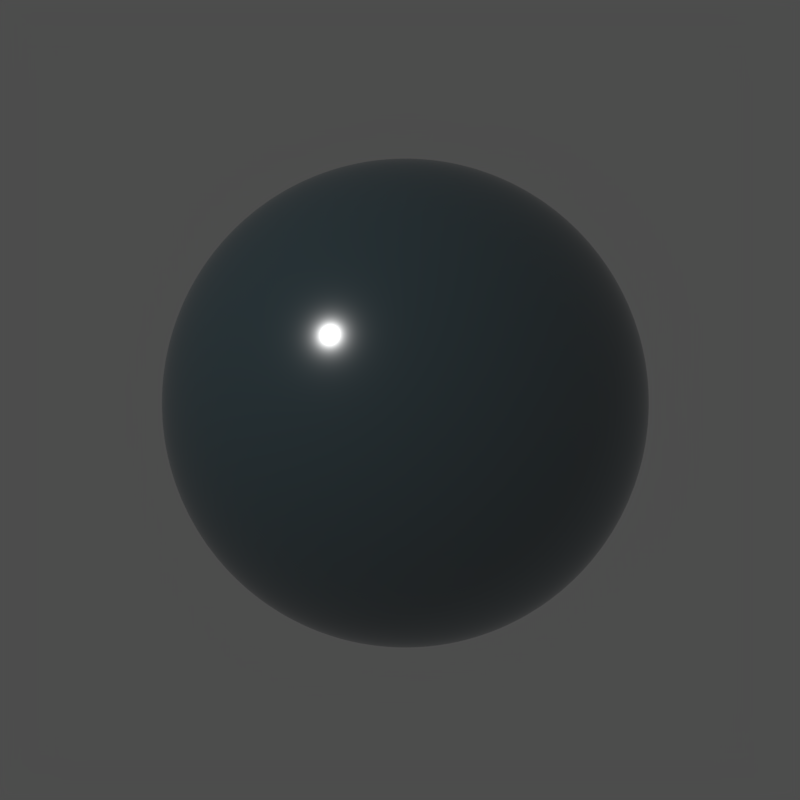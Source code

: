 # Source: test_reflectance_model.blend  (saved by Blender 2.78.4; exported with 4.5.12 LTS)
import bpy
from mathutils import Matrix  # noqa: F401  (used for matrix-valued properties, if any)

bpy.ops.wm.read_factory_settings(use_empty=True)
scene = bpy.context.scene
scene.name = 'Scene'

# ---- collections
col_collection_1 = bpy.data.collections.new('Collection 1'); scene.collection.children.link(col_collection_1)

# ---- images (referenced by path relative to the original .blend; pixels are not part of the script)
import os
ASSET_DIR = os.environ.get("B2B_ASSET_DIR", "")  # directory of the original .blend (textures are referenced by path, not embedded)
HERE = os.path.dirname(os.path.abspath(__file__))  # packed textures are extracted next to this script under _unpacked/

def load_image(name, relpath, width, height, colorspace="sRGB"):
    """Load a texture the original file referenced (path relative to the .blend, or extracted next to this script)."""
    p = next((c for c in (os.path.join(HERE, relpath), os.path.join(ASSET_DIR, relpath)) if relpath and os.path.exists(c)), "")
    if p:
        img = bpy.data.images.load(p, check_existing=True)
        img.name = name
    else:  # same state as the original file: an image datablock whose file is absent (Cycles renders it pink)
        img = bpy.data.images.new(name, width, height)
        img.source = "FILE"
        img.filepath = "//" + (relpath or name)
    img.colorspace_settings.name = colorspace
    return img
img_03_19_night_a_jpg = load_image('03-19_Night_A.jpg', '03-19_Night_A.jpg', 1024, 1024, 'sRGB')

# ---- materials (node trees are filled in below, after node groups)
mat_material_001 = bpy.data.materials.new('Material.001')
mat_material_001.alpha_threshold = 0.0
mat_material_001.roughness = 0.5

# ---- node groups
ng_nodegroup_001 = bpy.data.node_groups.new('NodeGroup.001', 'ShaderNodeTree')
_s = ng_nodegroup_001.interface.new_socket(name='Color', in_out='OUTPUT', socket_type='NodeSocketColor')
_s.default_value = (0.0, 0.0, 0.0, 0.0)
_s = ng_nodegroup_001.interface.new_socket(name='Vector', in_out='INPUT', socket_type='NodeSocketVector')
_s.min_value = 0.0
_s.max_value = 1.0
_s.hide_value = True
_s = ng_nodegroup_001.interface.new_socket(name='Texture', in_out='INPUT', socket_type='NodeSocketFloat')
_s.default_value = 0.5
_s.min_value = 0.0
_s.max_value = 1.0
_s = ng_nodegroup_001.interface.new_socket(name='Albedo', in_out='INPUT', socket_type='NodeSocketFloat')
_s.default_value = 0.5
_s.min_value = 0.0
_s.max_value = 1.0
_N = ng_nodegroup_001.nodes; _L = ng_nodegroup_001.links
n0 = _N.new('ShaderNodeMath'); n0.name = 'Math.002'; n0.location = (0, 102)
n0.use_clamp = True
n0.inputs[1].default_value = 1.0
n1 = _N.new('ShaderNodeMath'); n1.name = 'Math'; n1.location = (-219, 106)
n1.operation = 'MULTIPLY'
n1.inputs[1].default_value = -1.0
n2 = _N.new('ShaderNodeMath'); n2.name = 'Math.004'; n2.location = (469, 311)
n2.operation = 'POWER'
n2.use_clamp = True
n2.inputs[1].default_value = 2.0
n3 = _N.new('ShaderNodeMath'); n3.name = 'Math.006'; n3.location = (1176, 186)
n3.operation = 'MULTIPLY'
n4 = _N.new('ShaderNodeSeparateColor'); n4.name = 'Separate HSV'; n4.location = (988, 311)
n5 = _N.new('NodeGroupOutput'); n5.name = 'Group Output'; n5.location = (1574, 285)
n6 = _N.new('ShaderNodeMix'); n6.name = 'Mix'; n6.location = (243, 322)
n6.data_type = 'RGBA'
n6.clamp_result = True
n7 = _N.new('ShaderNodeCombineColor'); n7.name = 'Combine HSV'; n7.location = (1347, 313)
n8 = _N.new('ShaderNodeValToRGB'); n8.name = 'ColorRamp'; n8.location = (684, 341)
n8.width = 247
while len(n8.color_ramp.elements) > 1: n8.color_ramp.elements.remove(n8.color_ramp.elements[-1])
n8.color_ramp.elements[0].position = 0.0; n8.color_ramp.elements[0].color = (0.03295, 0.2261, 1.0, 1.0)
_e = n8.color_ramp.elements.new(0.5); _e.color = (0.0344, 0.6045, 1.0, 1.0)
_e = n8.color_ramp.elements.new(1.0); _e.color = (0.06955, 1.0, 0.6605, 1.0)
n9 = _N.new('ShaderNodeMath'); n9.name = 'Math.009'; n9.location = (-625, -115)
n9.operation = 'POWER'
n9.inputs[1].default_value = 1.5
n10 = _N.new('ShaderNodeMath'); n10.name = 'Math.001'; n10.location = (-219, -119)
n10.operation = 'MULTIPLY'
n10.inputs[1].default_value = -1.0
n11 = _N.new('ShaderNodeMath'); n11.name = 'Math.003'; n11.location = (4, -119)
n11.use_clamp = True
n11.inputs[1].default_value = 1.0
n12 = _N.new('ShaderNodeMath'); n12.name = 'Math.005'; n12.location = (-842, 119)
n12.operation = 'MULTIPLY'
n12.inputs[1].default_value = 10.0
n13 = _N.new('ShaderNodeMath'); n13.name = 'Math.008'; n13.location = (-844, -116)
n13.operation = 'MULTIPLY'
n13.inputs[1].default_value = 10.0
n14 = _N.new('ShaderNodeTexVoronoi'); n14.name = 'Voronoi Texture.001'; n14.location = (-421, -115)
n15 = _N.new('ShaderNodeTexVoronoi'); n15.name = 'Voronoi Texture'; n15.location = (-424, 108)
n16 = _N.new('ShaderNodeMath'); n16.name = 'Math.007'; n16.location = (-1074, -115)
n16.operation = 'POWER'
n16.inputs[1].default_value = 0.8
n17 = _N.new('NodeGroupInput'); n17.name = 'Group Input'; n17.location = (-1337, -9)
n18 = _N.new('ShaderNodeMath'); n18.name = 'Math.011'; n18.location = (-1073, 118)
n18.operation = 'POWER'
n18.inputs[1].default_value = 0.8
n19 = _N.new('ShaderNodeMath'); n19.name = 'Math.010'; n19.location = (-1072, 282)
n19.operation = 'POWER'
n19.inputs[1].default_value = 1.5
n20 = _N.new('ShaderNodeMath'); n20.name = 'Math.012'; n20.location = (0, 0)
n20.operation = 'MULTIPLY'
n21 = _N.new('ShaderNodeMath'); n21.name = 'Math.013'; n21.location = (0, 0)
n21.operation = 'MULTIPLY'
_L.new(n1.outputs[0], n0.inputs[0])
_L.new(n10.outputs[0], n11.inputs[0])
_L.new(n11.outputs[0], n6.inputs[7])
_L.new(n6.outputs[2], n2.inputs[0])
_L.new(n8.outputs[0], n4.inputs[0])
_L.new(n2.outputs[0], n8.inputs[0])
_L.new(n4.outputs[0], n7.inputs[0])
_L.new(n4.outputs[1], n7.inputs[1])
_L.new(n4.outputs[2], n3.inputs[0])
_L.new(n3.outputs[0], n7.inputs[2])
_L.new(n17.outputs[2], n3.inputs[1])
_L.new(n17.outputs[0], n15.inputs[0])
_L.new(n17.outputs[0], n14.inputs[0])
_L.new(n0.outputs[0], n6.inputs[6])
_L.new(n7.outputs[0], n5.inputs[0])
_L.new(n12.outputs[0], n15.inputs[2])
_L.new(n17.outputs[1], n16.inputs[0])
_L.new(n16.outputs[0], n13.inputs[0])
_L.new(n13.outputs[0], n9.inputs[0])
_L.new(n9.outputs[0], n14.inputs[2])
_L.new(n17.outputs[1], n19.inputs[0])
_L.new(n17.outputs[1], n18.inputs[0])
_L.new(n19.outputs[0], n6.inputs[0])
_L.new(n18.outputs[0], n12.inputs[0])
_L.new(n20.outputs[0], n10.inputs[0])
_L.new(n14.outputs[0], n20.inputs[0])
_L.new(n14.outputs[0], n20.inputs[1])
_L.new(n21.outputs[0], n1.inputs[0])
_L.new(n15.outputs[0], n21.inputs[0])
_L.new(n15.outputs[0], n21.inputs[1])
n5.is_active_output = True
ng_fresnel_v2 = bpy.data.node_groups.new('.Fresnel.v2', 'ShaderNodeTree')
_s = ng_fresnel_v2.interface.new_socket(name='Fresnel', in_out='OUTPUT', socket_type='NodeSocketFloat')
_s.subtype = 'FACTOR'
_s.min_value = 0.0
_s.max_value = 1.0
_s = ng_fresnel_v2.interface.new_socket(name='Facing', in_out='OUTPUT', socket_type='NodeSocketFloat')
_s.min_value = 0.0
_s.max_value = 1.0
_s = ng_fresnel_v2.interface.new_socket(name='IOR', in_out='INPUT', socket_type='NodeSocketFloat')
_s.default_value = 1.45
_s.min_value = 0.0
_s.max_value = 1000.0
_s = ng_fresnel_v2.interface.new_socket(name='Roughness', in_out='INPUT', socket_type='NodeSocketFloat')
_s.subtype = 'FACTOR'
_s.min_value = 0.0
_s.max_value = 1.0
_s = ng_fresnel_v2.interface.new_socket(name='Normal', in_out='INPUT', socket_type='NodeSocketVector')
_s.min_value = -1.0
_s.max_value = 1.0
_s.hide_value = True
_N = ng_fresnel_v2.nodes; _L = ng_fresnel_v2.links
n0 = _N.new('NodeReroute'); n0.name = 'Reroute'; n0.location = (-243, -36)
n0.width = 16
n0.socket_idname = 'NodeSocketFloat'
n1 = _N.new('ShaderNodeBump'); n1.name = 'Bump'; n1.location = (-342, -106)
n1.hide = True
n1.inputs[0].default_value = 0.0
n1.inputs[1].default_value = 0.1
n1.inputs[2].default_value = 1.0
n2 = _N.new('ShaderNodeNewGeometry'); n2.name = 'Geometry'; n2.location = (-517, -141)
n3 = _N.new('NodeReroute'); n3.name = 'Reroute.001'; n3.location = (-28, -112)
n3.width = 16
n4 = _N.new('ShaderNodeMix'); n4.name = 'Mix'; n4.location = (-223, -73)
n4.hide = True
n4.data_type = 'RGBA'
n5 = _N.new('ShaderNodeFresnel'); n5.name = 'Fresnel'; n5.location = (0, 0)
n5.hide = True
n6 = _N.new('ShaderNodeMath'); n6.name = 'Math.001'; n6.location = (135, -28)
n6.hide = True
n6.operation = 'SUBTRACT'
n7 = _N.new('ShaderNodeLayerWeight'); n7.name = 'Layer Weight'; n7.location = (5, -131)
n8 = _N.new('ShaderNodeMath'); n8.name = 'Math.002'; n8.location = (176, -79)
n8.hide = True
n8.operation = 'SUBTRACT'
n8.inputs[0].default_value = 1.0
n9 = _N.new('ShaderNodeMath'); n9.name = 'Math.003'; n9.location = (281, -49)
n9.hide = True
n9.operation = 'DIVIDE'
n10 = _N.new('ShaderNodeMath'); n10.name = 'Math'; n10.location = (245, -152)
n10.hide = True
n10.operation = 'POWER'
n10.use_clamp = True
n10.inputs[1].default_value = 2.5
n11 = _N.new('NodeGroupOutput'); n11.name = 'Group Output'; n11.location = (458, -13)
n12 = _N.new('ShaderNodeFresnel'); n12.name = 'Fresnel.001'; n12.location = (-1, -52)
n12.hide = True
n13 = _N.new('NodeGroupInput'); n13.name = 'Group Input'; n13.location = (-517, -21)
_L.new(n0.outputs[0], n5.inputs[0])
_L.new(n13.outputs[1], n4.inputs[0])
_L.new(n2.outputs[4], n4.inputs[7])
_L.new(n13.outputs[2], n1.inputs[4])
_L.new(n1.outputs[0], n4.inputs[6])
_L.new(n3.outputs[0], n7.inputs[1])
_L.new(n7.outputs[1], n10.inputs[0])
_L.new(n10.outputs[0], n11.inputs[1])
_L.new(n13.outputs[0], n0.inputs[0])
_L.new(n0.outputs[0], n12.inputs[0])
_L.new(n2.outputs[4], n12.inputs[1])
_L.new(n3.outputs[0], n5.inputs[1])
_L.new(n4.outputs[2], n3.inputs[0])
_L.new(n5.outputs[0], n6.inputs[0])
_L.new(n12.outputs[0], n6.inputs[1])
_L.new(n12.outputs[0], n8.inputs[1])
_L.new(n6.outputs[0], n9.inputs[0])
_L.new(n8.outputs[0], n9.inputs[1])
_L.new(n9.outputs[0], n11.inputs[0])
n11.is_active_output = True
ng_onelvxe_reflection = bpy.data.node_groups.new('ONELVXE|Reflection', 'ShaderNodeTree')
_s = ng_onelvxe_reflection.interface.new_socket(name='Surface', in_out='OUTPUT', socket_type='NodeSocketShader')
_s = ng_onelvxe_reflection.interface.new_socket(name='Shader', in_out='INPUT', socket_type='NodeSocketShader')
_s = ng_onelvxe_reflection.interface.new_socket(name='IOR', in_out='INPUT', socket_type='NodeSocketFloat')
_s.default_value = 1.45
_s.min_value = 0.0
_s.max_value = 1000.0
_s = ng_onelvxe_reflection.interface.new_socket(name='Roughness', in_out='INPUT', socket_type='NodeSocketFloat')
_s.subtype = 'FACTOR'
_s.min_value = 0.0
_s.max_value = 1.0
_s = ng_onelvxe_reflection.interface.new_socket(name='Specular', in_out='INPUT', socket_type='NodeSocketFloat')
_s.subtype = 'FACTOR'
_s.default_value = 0.5
_s.min_value = 0.0
_s.max_value = 1.0
_s = ng_onelvxe_reflection.interface.new_socket(name='Normal', in_out='INPUT', socket_type='NodeSocketVector')
_s.min_value = -1.0
_s.max_value = 1.0
_s.hide_value = True
_N = ng_onelvxe_reflection.nodes; _L = ng_onelvxe_reflection.links
n0 = _N.new('NodeGroupOutput'); n0.name = 'Group Output'; n0.location = (411, 0)
n1 = _N.new('ShaderNodeMix'); n1.name = 'Mix'; n1.location = (-82, 171)
n1.data_type = 'RGBA'
n1.inputs[7].default_value = (0.8378, 0.8378, 0.8378, 1.0)
n2 = _N.new('ShaderNodeBsdfAnisotropic'); n2.name = 'Glossy BSDF'; n2.location = (-259, -94)
n2.distribution = 'GGX'
n2.inputs[0].default_value = (0.8007, 0.8007, 0.8007, 1.0)
n3 = _N.new('ShaderNodeMixShader'); n3.name = 'Mix Shader'; n3.location = (138, 55)
n4 = _N.new('ShaderNodeGroup'); n4.name = 'Group'; n4.location = (-320, 151)
n4.width = 158
n4.node_tree = ng_fresnel_v2
n5 = _N.new('NodeGroupInput'); n5.name = 'Group Input'; n5.location = (-555, 13)
n6 = _N.new('ShaderNodeMath'); n6.name = 'Math'; n6.location = (0, 0)
n6.operation = 'POWER'
_L.new(n5.outputs[0], n3.inputs[1])
_L.new(n2.outputs[0], n3.inputs[2])
_L.new(n3.outputs[0], n0.inputs[0])
_L.new(n5.outputs[1], n4.inputs[0])
_L.new(n5.outputs[2], n4.inputs[1])
_L.new(n5.outputs[4], n4.inputs[2])
_L.new(n5.outputs[4], n2.inputs[4])
_L.new(n1.outputs[2], n3.inputs[0])
_L.new(n5.outputs[3], n1.inputs[6])
_L.new(n4.outputs[0], n1.inputs[0])
_L.new(n5.outputs[2], n6.inputs[0])
_L.new(n6.outputs[0], n2.inputs[1])
n0.is_active_output = True
ng_onelvxe_dielectric = bpy.data.node_groups.new('ONELVXE|Dielectric', 'ShaderNodeTree')
_s = ng_onelvxe_dielectric.interface.new_socket(name='Surface', in_out='OUTPUT', socket_type='NodeSocketShader')
_s = ng_onelvxe_dielectric.interface.new_socket(name='Color', in_out='INPUT', socket_type='NodeSocketColor')
_s.default_value = (0.8, 0.8, 0.8, 1.0)
_s = ng_onelvxe_dielectric.interface.new_socket(name='Roughness', in_out='INPUT', socket_type='NodeSocketFloat')
_s.subtype = 'FACTOR'
_s.min_value = 0.0
_s.max_value = 1.0
_s = ng_onelvxe_dielectric.interface.new_socket(name='Specular', in_out='INPUT', socket_type='NodeSocketFloat')
_s.subtype = 'FACTOR'
_s.default_value = 0.5
_s.min_value = 0.0
_s.max_value = 1.0
_s = ng_onelvxe_dielectric.interface.new_socket(name='Normal', in_out='INPUT', socket_type='NodeSocketVector')
_s.min_value = -1.0
_s.max_value = 1.0
_s.hide_value = True
_N = ng_onelvxe_dielectric.nodes; _L = ng_onelvxe_dielectric.links
n0 = _N.new('NodeGroupOutput'); n0.name = 'Group Output'; n0.location = (294, 0)
n1 = _N.new('ShaderNodeBsdfDiffuse'); n1.name = 'Diffuse BSDF'; n1.location = (-81, 122)
n2 = _N.new('ShaderNodeGroup'); n2.name = 'Group.001'; n2.location = (120, 60)
n2.node_tree = ng_onelvxe_reflection
n2.inputs[1].default_value = 1.45
n3 = _N.new('NodeGroupInput'); n3.name = 'Group Input'; n3.location = (-294, 0)
_L.new(n3.outputs[0], n1.inputs[0])
_L.new(n3.outputs[1], n1.inputs[1])
_L.new(n3.outputs[3], n1.inputs[2])
_L.new(n1.outputs[0], n2.inputs[0])
_L.new(n2.outputs[0], n0.inputs[0])
_L.new(n3.outputs[2], n2.inputs[3])
_L.new(n3.outputs[3], n2.inputs[4])
_L.new(n3.outputs[1], n2.inputs[2])
n0.is_active_output = True
ng_sss_radius_init = bpy.data.node_groups.new('.SSS_Radius_init', 'ShaderNodeTree')
_s = ng_sss_radius_init.interface.new_socket(name='Image', in_out='OUTPUT', socket_type='NodeSocketColor')
_s.default_value = (0.0, 0.0, 0.0, 0.0)
_s = ng_sss_radius_init.interface.new_socket(name='Image', in_out='INPUT', socket_type='NodeSocketColor')
_s.default_value = (0.8, 0.8, 0.8, 1.0)
_s = ng_sss_radius_init.interface.new_socket(name='SSS Radius', in_out='INPUT', socket_type='NodeSocketFloat')
_s.default_value = 0.5
_s.min_value = -1e+04
_s.max_value = 1e+04
_N = ng_sss_radius_init.nodes; _L = ng_sss_radius_init.links
n0 = _N.new('ShaderNodeSeparateColor'); n0.name = 'Separate RGB'; n0.location = (-220, 139)
n1 = _N.new('ShaderNodeMath'); n1.name = 'Math'; n1.location = (20, 164)
n1.operation = 'MULTIPLY'
n2 = _N.new('ShaderNodeMath'); n2.name = 'Math.001'; n2.location = (23, -3)
n2.operation = 'MULTIPLY'
n3 = _N.new('ShaderNodeMath'); n3.name = 'Math.002'; n3.location = (20, -164)
n3.operation = 'MULTIPLY'
n4 = _N.new('ShaderNodeCombineColor'); n4.name = 'Combine RGB'; n4.location = (220, 8)
n5 = _N.new('NodeGroupInput'); n5.name = 'Group Input'; n5.location = (-420, 0)
n6 = _N.new('NodeGroupOutput'); n6.name = 'Group Output'; n6.location = (420, 0)
n7 = _N.new('NodeReroute'); n7.name = 'Reroute'; n7.location = (-145, -117)
n7.width = 16
n7.socket_idname = 'NodeSocketFloat'
_L.new(n5.outputs[0], n0.inputs[0])
_L.new(n0.outputs[0], n1.inputs[0])
_L.new(n0.outputs[1], n2.inputs[0])
_L.new(n0.outputs[2], n3.inputs[0])
_L.new(n1.outputs[0], n4.inputs[0])
_L.new(n2.outputs[0], n4.inputs[1])
_L.new(n3.outputs[0], n4.inputs[2])
_L.new(n4.outputs[0], n6.inputs[0])
_L.new(n7.outputs[0], n1.inputs[1])
_L.new(n5.outputs[1], n7.inputs[0])
_L.new(n7.outputs[0], n2.inputs[1])
_L.new(n7.outputs[0], n3.inputs[1])
n6.is_active_output = True
ng_fresnel_v2_001 = bpy.data.node_groups.new('.Fresnel.v2.001', 'ShaderNodeTree')
_s = ng_fresnel_v2_001.interface.new_socket(name='Fresnel', in_out='OUTPUT', socket_type='NodeSocketFloat')
_s.subtype = 'FACTOR'
_s.min_value = 0.0
_s.max_value = 1.0
_s = ng_fresnel_v2_001.interface.new_socket(name='Facing', in_out='OUTPUT', socket_type='NodeSocketFloat')
_s.min_value = 0.0
_s.max_value = 1.0
_s = ng_fresnel_v2_001.interface.new_socket(name='IOR', in_out='INPUT', socket_type='NodeSocketFloat')
_s.default_value = 1.45
_s.min_value = 0.0
_s.max_value = 1000.0
_s = ng_fresnel_v2_001.interface.new_socket(name='Roughness', in_out='INPUT', socket_type='NodeSocketFloat')
_s.subtype = 'FACTOR'
_s.min_value = 0.0
_s.max_value = 1.0
_s = ng_fresnel_v2_001.interface.new_socket(name='Normal', in_out='INPUT', socket_type='NodeSocketVector')
_s.min_value = -1.0
_s.max_value = 1.0
_s.hide_value = True
_N = ng_fresnel_v2_001.nodes; _L = ng_fresnel_v2_001.links
n0 = _N.new('NodeReroute'); n0.name = 'Reroute'; n0.location = (-243, -36)
n0.width = 16
n0.socket_idname = 'NodeSocketFloat'
n1 = _N.new('ShaderNodeBump'); n1.name = 'Bump'; n1.location = (-342, -106)
n1.hide = True
n1.inputs[0].default_value = 0.0
n1.inputs[1].default_value = 0.1
n1.inputs[2].default_value = 1.0
n2 = _N.new('ShaderNodeNewGeometry'); n2.name = 'Geometry'; n2.location = (-517, -141)
n3 = _N.new('NodeReroute'); n3.name = 'Reroute.001'; n3.location = (-28, -112)
n3.width = 16
n4 = _N.new('ShaderNodeMix'); n4.name = 'Mix'; n4.location = (-223, -73)
n4.hide = True
n4.data_type = 'RGBA'
n5 = _N.new('ShaderNodeFresnel'); n5.name = 'Fresnel'; n5.location = (0, 0)
n5.hide = True
n6 = _N.new('ShaderNodeMath'); n6.name = 'Math.001'; n6.location = (135, -28)
n6.hide = True
n6.operation = 'SUBTRACT'
n7 = _N.new('ShaderNodeLayerWeight'); n7.name = 'Layer Weight'; n7.location = (5, -131)
n8 = _N.new('ShaderNodeMath'); n8.name = 'Math.002'; n8.location = (176, -79)
n8.hide = True
n8.operation = 'SUBTRACT'
n8.inputs[0].default_value = 1.0
n9 = _N.new('ShaderNodeMath'); n9.name = 'Math.003'; n9.location = (281, -49)
n9.hide = True
n9.operation = 'DIVIDE'
n10 = _N.new('ShaderNodeMath'); n10.name = 'Math'; n10.location = (245, -152)
n10.hide = True
n10.operation = 'POWER'
n10.use_clamp = True
n10.inputs[1].default_value = 2.5
n11 = _N.new('NodeGroupOutput'); n11.name = 'Group Output'; n11.location = (458, -13)
n12 = _N.new('ShaderNodeFresnel'); n12.name = 'Fresnel.001'; n12.location = (-1, -52)
n12.hide = True
n13 = _N.new('NodeGroupInput'); n13.name = 'Group Input'; n13.location = (-517, -21)
_L.new(n0.outputs[0], n5.inputs[0])
_L.new(n13.outputs[1], n4.inputs[0])
_L.new(n2.outputs[4], n4.inputs[7])
_L.new(n13.outputs[2], n1.inputs[4])
_L.new(n1.outputs[0], n4.inputs[6])
_L.new(n3.outputs[0], n7.inputs[1])
_L.new(n7.outputs[1], n10.inputs[0])
_L.new(n10.outputs[0], n11.inputs[1])
_L.new(n13.outputs[0], n0.inputs[0])
_L.new(n0.outputs[0], n12.inputs[0])
_L.new(n2.outputs[4], n12.inputs[1])
_L.new(n3.outputs[0], n5.inputs[1])
_L.new(n4.outputs[2], n3.inputs[0])
_L.new(n5.outputs[0], n6.inputs[0])
_L.new(n12.outputs[0], n6.inputs[1])
_L.new(n12.outputs[0], n8.inputs[1])
_L.new(n6.outputs[0], n9.inputs[0])
_L.new(n8.outputs[0], n9.inputs[1])
_L.new(n9.outputs[0], n11.inputs[0])
n11.is_active_output = True
ng_onelvxe_reflection_001 = bpy.data.node_groups.new('ONELVXE|Reflection.001', 'ShaderNodeTree')
_s = ng_onelvxe_reflection_001.interface.new_socket(name='Surface', in_out='OUTPUT', socket_type='NodeSocketShader')
_s = ng_onelvxe_reflection_001.interface.new_socket(name='Shader', in_out='INPUT', socket_type='NodeSocketShader')
_s = ng_onelvxe_reflection_001.interface.new_socket(name='IOR', in_out='INPUT', socket_type='NodeSocketFloat')
_s.default_value = 1.45
_s.min_value = 0.0
_s.max_value = 1000.0
_s = ng_onelvxe_reflection_001.interface.new_socket(name='Roughness', in_out='INPUT', socket_type='NodeSocketFloat')
_s.subtype = 'FACTOR'
_s.min_value = 0.0
_s.max_value = 1.0
_s = ng_onelvxe_reflection_001.interface.new_socket(name='Specular', in_out='INPUT', socket_type='NodeSocketFloat')
_s.subtype = 'FACTOR'
_s.default_value = 0.5
_s.min_value = 0.0
_s.max_value = 1.0
_s = ng_onelvxe_reflection_001.interface.new_socket(name='Normal', in_out='INPUT', socket_type='NodeSocketVector')
_s.min_value = -1.0
_s.max_value = 1.0
_s.hide_value = True
_N = ng_onelvxe_reflection_001.nodes; _L = ng_onelvxe_reflection_001.links
n0 = _N.new('NodeGroupOutput'); n0.name = 'Group Output'; n0.location = (411, 0)
n1 = _N.new('ShaderNodeMix'); n1.name = 'Mix'; n1.location = (-82, 171)
n1.data_type = 'RGBA'
n1.inputs[7].default_value = (0.8378, 0.8378, 0.8378, 1.0)
n2 = _N.new('ShaderNodeBsdfAnisotropic'); n2.name = 'Glossy BSDF'; n2.location = (-259, -94)
n2.distribution = 'GGX'
n2.inputs[0].default_value = (0.8007, 0.8007, 0.8007, 1.0)
n3 = _N.new('ShaderNodeMixShader'); n3.name = 'Mix Shader'; n3.location = (138, 55)
n4 = _N.new('ShaderNodeGroup'); n4.name = 'Group'; n4.location = (-320, 151)
n4.width = 158
n4.node_tree = ng_fresnel_v2_001
n5 = _N.new('NodeGroupInput'); n5.name = 'Group Input'; n5.location = (-555, 13)
n6 = _N.new('ShaderNodeMath'); n6.name = 'Math'; n6.location = (0, 0)
n6.operation = 'POWER'
_L.new(n5.outputs[0], n3.inputs[1])
_L.new(n2.outputs[0], n3.inputs[2])
_L.new(n3.outputs[0], n0.inputs[0])
_L.new(n5.outputs[1], n4.inputs[0])
_L.new(n5.outputs[2], n4.inputs[1])
_L.new(n5.outputs[4], n4.inputs[2])
_L.new(n5.outputs[4], n2.inputs[4])
_L.new(n1.outputs[2], n3.inputs[0])
_L.new(n5.outputs[3], n1.inputs[6])
_L.new(n4.outputs[0], n1.inputs[0])
_L.new(n5.outputs[2], n6.inputs[0])
_L.new(n6.outputs[0], n2.inputs[1])
n0.is_active_output = True
ng_onelvxe_dielectric_001 = bpy.data.node_groups.new('ONELVXE|Dielectric.001', 'ShaderNodeTree')
_s = ng_onelvxe_dielectric_001.interface.new_socket(name='Surface', in_out='OUTPUT', socket_type='NodeSocketShader')
_s = ng_onelvxe_dielectric_001.interface.new_socket(name='Color', in_out='INPUT', socket_type='NodeSocketColor')
_s.default_value = (0.8, 0.8, 0.8, 1.0)
_s = ng_onelvxe_dielectric_001.interface.new_socket(name='Roughness', in_out='INPUT', socket_type='NodeSocketFloat')
_s.subtype = 'FACTOR'
_s.min_value = 0.0
_s.max_value = 1.0
_s = ng_onelvxe_dielectric_001.interface.new_socket(name='Specular', in_out='INPUT', socket_type='NodeSocketFloat')
_s.subtype = 'FACTOR'
_s.default_value = 0.5
_s.min_value = 0.0
_s.max_value = 1.0
_s = ng_onelvxe_dielectric_001.interface.new_socket(name='Normal', in_out='INPUT', socket_type='NodeSocketVector')
_s.min_value = -1.0
_s.max_value = 1.0
_s.hide_value = True
_N = ng_onelvxe_dielectric_001.nodes; _L = ng_onelvxe_dielectric_001.links
n0 = _N.new('NodeGroupOutput'); n0.name = 'Group Output'; n0.location = (294, 0)
n1 = _N.new('ShaderNodeBsdfDiffuse'); n1.name = 'Diffuse BSDF'; n1.location = (-81, 122)
n2 = _N.new('ShaderNodeGroup'); n2.name = 'Group.001'; n2.location = (120, 60)
n2.node_tree = ng_onelvxe_reflection_001
n2.inputs[1].default_value = 1.45
n3 = _N.new('NodeGroupInput'); n3.name = 'Group Input'; n3.location = (-294, 0)
_L.new(n3.outputs[0], n1.inputs[0])
_L.new(n3.outputs[1], n1.inputs[1])
_L.new(n3.outputs[3], n1.inputs[2])
_L.new(n1.outputs[0], n2.inputs[0])
_L.new(n2.outputs[0], n0.inputs[0])
_L.new(n3.outputs[2], n2.inputs[3])
_L.new(n3.outputs[3], n2.inputs[4])
_L.new(n3.outputs[1], n2.inputs[2])
n0.is_active_output = True
ng_onelvxe_metallic = bpy.data.node_groups.new('ONELVXE|Metallic', 'ShaderNodeTree')
_s = ng_onelvxe_metallic.interface.new_socket(name='Surface', in_out='OUTPUT', socket_type='NodeSocketShader')
_s = ng_onelvxe_metallic.interface.new_socket(name='Color', in_out='INPUT', socket_type='NodeSocketColor')
_s.default_value = (0.8, 0.8, 0.8, 1.0)
_s = ng_onelvxe_metallic.interface.new_socket(name='Rim', in_out='INPUT', socket_type='NodeSocketColor')
_s.default_value = (1.0, 1.0, 1.0, 1.0)
_s = ng_onelvxe_metallic.interface.new_socket(name='IOR', in_out='INPUT', socket_type='NodeSocketFloat')
_s.default_value = 1.45
_s.min_value = 0.0
_s.max_value = 1000.0
_s = ng_onelvxe_metallic.interface.new_socket(name='Roughness', in_out='INPUT', socket_type='NodeSocketFloat')
_s.subtype = 'FACTOR'
_s.default_value = 0.2
_s.min_value = 0.0
_s.max_value = 1.0
_s = ng_onelvxe_metallic.interface.new_socket(name='Normal', in_out='INPUT', socket_type='NodeSocketVector')
_s.min_value = -1.0
_s.max_value = 1.0
_s.hide_value = True
_N = ng_onelvxe_metallic.nodes; _L = ng_onelvxe_metallic.links
n0 = _N.new('NodeGroupOutput'); n0.name = 'Group Output'; n0.location = (200, 0)
n1 = _N.new('ShaderNodeMix'); n1.name = 'Mix.001'; n1.location = (-433, 181)
n1.data_type = 'RGBA'
n2 = _N.new('ShaderNodeBsdfAnisotropic'); n2.name = 'Glossy BSDF'; n2.location = (-30, 13)
n2.distribution = 'GGX'
n3 = _N.new('ShaderNodeMix'); n3.name = 'Mix'; n3.location = (-226, 113)
n3.data_type = 'RGBA'
n4 = _N.new('NodeReroute'); n4.name = 'Reroute'; n4.location = (-705, -100)
n4.width = 16
n4.socket_idname = 'NodeSocketFloatFactor'
n5 = _N.new('ShaderNodeGroup'); n5.name = 'Group'; n5.location = (-632, 201)
n5.node_tree = ng_fresnel_v2_001
n6 = _N.new('NodeGroupInput'); n6.name = 'Group Input'; n6.location = (-991, -27)
n7 = _N.new('ShaderNodeMath'); n7.name = 'Math'; n7.location = (0, 0)
n7.operation = 'POWER'
_L.new(n2.outputs[0], n0.inputs[0])
_L.new(n6.outputs[4], n2.inputs[4])
_L.new(n3.outputs[2], n2.inputs[0])
_L.new(n6.outputs[0], n1.inputs[6])
_L.new(n6.outputs[1], n1.inputs[7])
_L.new(n6.outputs[3], n4.inputs[0])
_L.new(n6.outputs[2], n5.inputs[0])
_L.new(n4.outputs[0], n5.inputs[1])
_L.new(n6.outputs[0], n3.inputs[7])
_L.new(n5.outputs[1], n1.inputs[0])
_L.new(n1.outputs[2], n3.inputs[6])
_L.new(n5.outputs[0], n3.inputs[0])
_L.new(n6.outputs[4], n5.inputs[2])
_L.new(n4.outputs[0], n7.inputs[0])
_L.new(n7.outputs[0], n2.inputs[1])
n0.is_active_output = True
ng_onelvxe_glass = bpy.data.node_groups.new('ONELVXE|Glass', 'ShaderNodeTree')
_s = ng_onelvxe_glass.interface.new_socket(name='Surface', in_out='OUTPUT', socket_type='NodeSocketShader')
_s = ng_onelvxe_glass.interface.new_socket(name='Color', in_out='INPUT', socket_type='NodeSocketColor')
_s.default_value = (0.8, 0.8, 0.8, 1.0)
_s = ng_onelvxe_glass.interface.new_socket(name='IOR', in_out='INPUT', socket_type='NodeSocketFloat')
_s.default_value = 1.45
_s.min_value = 0.0
_s.max_value = 1000.0
_s = ng_onelvxe_glass.interface.new_socket(name='Roughness', in_out='INPUT', socket_type='NodeSocketFloat')
_s.subtype = 'FACTOR'
_s.min_value = 0.0
_s.max_value = 1.0
_s = ng_onelvxe_glass.interface.new_socket(name='Specular', in_out='INPUT', socket_type='NodeSocketFloat')
_s.subtype = 'FACTOR'
_s.default_value = 0.06767
_s.min_value = 0.0
_s.max_value = 1.0
_s = ng_onelvxe_glass.interface.new_socket(name='Normal', in_out='INPUT', socket_type='NodeSocketVector')
_s.min_value = -1.0
_s.max_value = 1.0
_s.hide_value = True
_N = ng_onelvxe_glass.nodes; _L = ng_onelvxe_glass.links
n0 = _N.new('ShaderNodeBsdfRefraction'); n0.name = 'Refraction BSDF'; n0.location = (-70, 159)
n0.distribution = 'GGX'
n1 = _N.new('NodeGroupOutput'); n1.name = 'Group Output'; n1.location = (322, 9)
n2 = _N.new('ShaderNodeGroup'); n2.name = 'Reflection'; n2.location = (149, 48)
n2.node_tree = ng_onelvxe_reflection_001
n3 = _N.new('NodeGroupInput'); n3.name = 'Group Input'; n3.location = (-289, 0)
n4 = _N.new('ShaderNodeMath'); n4.name = 'Math'; n4.location = (0, 0)
n4.operation = 'POWER'
_L.new(n2.outputs[0], n1.inputs[0])
_L.new(n0.outputs[0], n2.inputs[0])
_L.new(n3.outputs[0], n0.inputs[0])
_L.new(n3.outputs[1], n0.inputs[2])
_L.new(n3.outputs[4], n0.inputs[3])
_L.new(n3.outputs[1], n2.inputs[1])
_L.new(n3.outputs[2], n2.inputs[2])
_L.new(n3.outputs[4], n2.inputs[4])
_L.new(n3.outputs[3], n2.inputs[3])
_L.new(n3.outputs[2], n4.inputs[0])
_L.new(n4.outputs[0], n0.inputs[1])
n1.is_active_output = True
ng_onelvxe__disney_surface_beta = bpy.data.node_groups.new('ONELVXE|.Disney Surface.BETA', 'ShaderNodeTree')
_s = ng_onelvxe__disney_surface_beta.interface.new_socket(name='Surface', in_out='OUTPUT', socket_type='NodeSocketShader')
_s = ng_onelvxe__disney_surface_beta.interface.new_socket(name='|Color', in_out='INPUT', socket_type='NodeSocketColor')
_s.default_value = (0.8, 0.8, 0.8, 1.0)
_s = ng_onelvxe__disney_surface_beta.interface.new_socket(name='|Metallic Rim Color', in_out='INPUT', socket_type='NodeSocketColor')
_s.default_value = (1.0, 1.0, 1.0, 1.0)
_s = ng_onelvxe__disney_surface_beta.interface.new_socket(name='|IOR', in_out='INPUT', socket_type='NodeSocketFloat')
_s.default_value = 1.45
_s.min_value = 0.0
_s.max_value = 1000.0
_s = ng_onelvxe__disney_surface_beta.interface.new_socket(name='|Roughness', in_out='INPUT', socket_type='NodeSocketFloat')
_s.subtype = 'FACTOR'
_s.min_value = 0.0
_s.max_value = 1.0
_s = ng_onelvxe__disney_surface_beta.interface.new_socket(name='|Specular', in_out='INPUT', socket_type='NodeSocketFloat')
_s.subtype = 'FACTOR'
_s.min_value = 0.0
_s.max_value = 1.0
_s = ng_onelvxe__disney_surface_beta.interface.new_socket(name='|Normal', in_out='INPUT', socket_type='NodeSocketVector')
_s = ng_onelvxe__disney_surface_beta.interface.new_socket(name='[DIELECTRIC]', in_out='INPUT', socket_type='NodeSocketFloat')
_s.subtype = 'FACTOR'
_s.default_value = 1.0
_s.min_value = 0.0
_s.max_value = 1.0
_s = ng_onelvxe__disney_surface_beta.interface.new_socket(name='[METALLIC]', in_out='INPUT', socket_type='NodeSocketFloat')
_s.subtype = 'FACTOR'
_s.min_value = 0.0
_s.max_value = 1.0
_s = ng_onelvxe__disney_surface_beta.interface.new_socket(name='[REFRACTION]', in_out='INPUT', socket_type='NodeSocketFloat')
_s.subtype = 'FACTOR'
_s.min_value = 0.0
_s.max_value = 1.0
_s = ng_onelvxe__disney_surface_beta.interface.new_socket(name='**[ANISOTROPY]', in_out='INPUT', socket_type='NodeSocketFloat')
_s.subtype = 'FACTOR'
_s.min_value = 0.0
_s.max_value = 1.0
_s = ng_onelvxe__disney_surface_beta.interface.new_socket(name='[SSS]', in_out='INPUT', socket_type='NodeSocketFloat')
_s.subtype = 'FACTOR'
_s.min_value = 0.0
_s.max_value = 1.0
_s = ng_onelvxe__disney_surface_beta.interface.new_socket(name='[SSS Reflection]', in_out='INPUT', socket_type='NodeSocketFloat')
_s.subtype = 'FACTOR'
_s.min_value = 0.0
_s.max_value = 1.0
_s = ng_onelvxe__disney_surface_beta.interface.new_socket(name='[EMISSION]', in_out='INPUT', socket_type='NodeSocketFloat')
_s.subtype = 'FACTOR'
_s.min_value = 0.0
_s.max_value = 1.0
_s = ng_onelvxe__disney_surface_beta.interface.new_socket(name='**[CLEARCOAT]', in_out='INPUT', socket_type='NodeSocketFloat')
_s.subtype = 'FACTOR'
_s.min_value = 0.0
_s.max_value = 1.0
_s = ng_onelvxe__disney_surface_beta.interface.new_socket(name='Anisotropy Amount', in_out='INPUT', socket_type='NodeSocketFloat')
_s.default_value = 0.5
_s.min_value = -1.0
_s.max_value = 1.0
_s = ng_onelvxe__disney_surface_beta.interface.new_socket(name='Anisotropy Rotation', in_out='INPUT', socket_type='NodeSocketFloat')
_s.subtype = 'FACTOR'
_s.min_value = 0.0
_s.max_value = 1.0
_s = ng_onelvxe__disney_surface_beta.interface.new_socket(name='Anisotropy Tangent', in_out='INPUT', socket_type='NodeSocketVector')
_s.min_value = -1.0
_s.max_value = 1.0
_s.hide_value = True
_s = ng_onelvxe__disney_surface_beta.interface.new_socket(name='SSS Color', in_out='INPUT', socket_type='NodeSocketColor')
_s.default_value = (0.8, 0.8, 0.8, 1.0)
_s = ng_onelvxe__disney_surface_beta.interface.new_socket(name='SSS Radius Col', in_out='INPUT', socket_type='NodeSocketColor')
_s.default_value = (0.8, 0.8, 0.8, 1.0)
_s = ng_onelvxe__disney_surface_beta.interface.new_socket(name='SSS Radius', in_out='INPUT', socket_type='NodeSocketFloat')
_s.default_value = 0.5
_s.min_value = -1e+04
_s.max_value = 1e+04
_s = ng_onelvxe__disney_surface_beta.interface.new_socket(name='SSS Scale', in_out='INPUT', socket_type='NodeSocketFloat')
_s.default_value = 1.0
_s.min_value = 0.0
_s.max_value = 1000.0
_s = ng_onelvxe__disney_surface_beta.interface.new_socket(name='SSS Texture Blur', in_out='INPUT', socket_type='NodeSocketFloat')
_s.subtype = 'FACTOR'
_s.min_value = 0.0
_s.max_value = 1.0
_s = ng_onelvxe__disney_surface_beta.interface.new_socket(name='Emission Strength', in_out='INPUT', socket_type='NodeSocketFloat')
_s.default_value = 1.0
_s.min_value = 0.0
_s.max_value = 1e+06
_N = ng_onelvxe__disney_surface_beta.nodes; _L = ng_onelvxe__disney_surface_beta.links
n0 = _N.new('NodeGroupOutput'); n0.name = 'Group Output'; n0.location = (2318, -412)
n1 = _N.new('ShaderNodeAddShader'); n1.name = 'Add Shader.004'; n1.location = (2005, -392)
n2 = _N.new('ShaderNodeMixShader'); n2.name = 'Mix Shader.003'; n2.location = (303, 170)
n3 = _N.new('ShaderNodeMixShader'); n3.name = 'Mix Shader.004'; n3.location = (537, 255)
n4 = _N.new('ShaderNodeAddShader'); n4.name = 'Add Shader'; n4.location = (785, 310)
n5 = _N.new('ShaderNodeMixShader'); n5.name = 'Mix Shader.001'; n5.location = (738, 5)
n6 = _N.new('ShaderNodeEmission'); n6.name = 'Emission.003'; n6.location = (515, -69)
n6.hide = True
n6.inputs[0].default_value = (0.0, 0.0, 0.0, 1.0)
n6.inputs[1].default_value = 0.0
n7 = _N.new('ShaderNodeAddShader'); n7.name = 'Add Shader.001'; n7.location = (1027, 109)
n8 = _N.new('ShaderNodeMixShader'); n8.name = 'Mix Shader.002'; n8.location = (1039, -322)
n9 = _N.new('ShaderNodeAddShader'); n9.name = 'Add Shader.002'; n9.location = (1256, -40)
n10 = _N.new('ShaderNodeMixShader'); n10.name = 'Mix Shader.006'; n10.location = (1177, -774)
n11 = _N.new('ShaderNodeMixShader'); n11.name = 'Mix Shader'; n11.location = (149, 453)
n11.label = 'Dielectric Holdout'
n12 = _N.new('ShaderNodeEmission'); n12.name = 'Emission'; n12.location = (791, -386)
n13 = _N.new('ShaderNodeEmission'); n13.name = 'Emission.005'; n13.location = (632, -554)
n13.hide = True
n13.inputs[0].default_value = (0.0, 0.0, 0.0, 1.0)
n13.inputs[1].default_value = 0.0
n14 = _N.new('NodeReroute'); n14.name = 'Reroute.004'; n14.location = (-384, 240)
n14.width = 16
n15 = _N.new('NodeReroute'); n15.name = 'Reroute'; n15.location = (-386, 273)
n15.width = 16
n16 = _N.new('ShaderNodeEmission'); n16.name = 'Emission.004'; n16.location = (815, -331)
n16.hide = True
n16.inputs[0].default_value = (0.0, 0.0, 0.0, 1.0)
n16.inputs[1].default_value = 0.0
n17 = _N.new('ShaderNodeAddShader'); n17.name = 'Add Shader.003'; n17.location = (1525, -399)
n18 = _N.new('NodeReroute'); n18.name = 'Reroute.001'; n18.location = (-382, 223)
n18.width = 16
n18.socket_idname = 'NodeSocketFloat'
n19 = _N.new('ShaderNodeGroup'); n19.name = 'Group.005'; n19.location = (318, -667)
n19.node_tree = ng_sss_radius_init
n20 = _N.new('ShaderNodeGroup'); n20.name = 'Group.003'; n20.location = (286, -1020)
n20.width = 158
n20.node_tree = ng_fresnel_v2_001
n21 = _N.new('ShaderNodeEmission'); n21.name = 'Emission.002'; n21.location = (301, 201)
n21.hide = True
n21.inputs[0].default_value = (0.0, 0.0, 0.0, 1.0)
n21.inputs[1].default_value = 0.0
n22 = _N.new('ShaderNodeMix'); n22.name = 'Mix'; n22.location = (552, -1115)
n22.hide = True
n22.data_type = 'RGBA'
n22.clamp_result = True
n22.inputs[7].default_value = (0.8378, 0.8378, 0.8378, 1.0)
n23 = _N.new('ShaderNodeEmission'); n23.name = 'Emission.001'; n23.location = (-56, 475)
n23.hide = True
n23.inputs[0].default_value = (0.0, 0.0, 0.0, 1.0)
n23.inputs[1].default_value = 0.0
n24 = _N.new('ShaderNodeMath'); n24.name = 'Math'; n24.location = (-306, 567)
n24.hide = True
n24.operation = 'ROUND'
n24.inputs[1].default_value = 1.0
n25 = _N.new('ShaderNodeMath'); n25.name = 'Math.002'; n25.location = (293, 244)
n25.hide = True
n25.operation = 'ROUND'
n25.inputs[1].default_value = 1.0
n26 = _N.new('ShaderNodeMath'); n26.name = 'Math.004'; n26.location = (518, -31)
n26.hide = True
n26.operation = 'ROUND'
n26.inputs[1].default_value = 1.0
n27 = _N.new('ShaderNodeMath'); n27.name = 'Math.006'; n27.location = (683, -500)
n27.hide = True
n27.operation = 'ROUND'
n27.inputs[1].default_value = 1.0
n28 = _N.new('ShaderNodeGroup'); n28.name = 'Group.001'; n28.location = (-93, 432)
n28.node_tree = ng_onelvxe_dielectric_001
n29 = _N.new('ShaderNodeGroup'); n29.name = 'Group'; n29.location = (-101, 219)
n29.width = 154
n29.node_tree = ng_onelvxe_metallic
n30 = _N.new('ShaderNodeMixShader'); n30.name = 'Mix Shader.008'; n30.location = (1760, -454)
n31 = _N.new('ShaderNodeMath'); n31.name = 'Math.007'; n31.location = (946, -921)
n31.hide = True
n31.operation = 'ROUND'
n31.inputs[1].default_value = 1.0
n32 = _N.new('ShaderNodeMath'); n32.name = 'Math.005'; n32.location = (870, -361)
n32.hide = True
n32.operation = 'ROUND'
n32.inputs[1].default_value = 1.0
n33 = _N.new('ShaderNodeEmission'); n33.name = 'Emission.006'; n33.location = (1510, -551)
n33.hide = True
n33.inputs[0].default_value = (0.0, 0.0, 0.0, 1.0)
n33.inputs[1].default_value = 0.0
n34 = _N.new('ShaderNodeSubsurfaceScattering'); n34.name = 'Subsurface Scattering'; n34.location = (635, -608)
n34.hide = True
n34.falloff = 'BURLEY'
n35 = _N.new('ShaderNodeMixShader'); n35.name = 'Mix Shader.005'; n35.location = (886, -660)
n35.hide = True
n36 = _N.new('NodeReroute'); n36.name = 'Reroute.006'; n36.location = (-380, 172)
n36.width = 16
n36.socket_idname = 'NodeSocketFloatFactor'
n37 = _N.new('NodeReroute'); n37.name = 'Reroute.003'; n37.location = (-382, 203)
n37.width = 16
n37.socket_idname = 'NodeSocketFloatFactor'
n38 = _N.new('ShaderNodeBsdfAnisotropic'); n38.name = 'Anisotropic BSDF'; n38.location = (-94, -15)
n38.distribution = 'GGX'
n39 = _N.new('ShaderNodeGroup'); n39.name = 'Group.002'; n39.location = (135, -44)
n39.node_tree = ng_onelvxe_reflection_001
n40 = _N.new('ShaderNodeGroup'); n40.name = 'Group.009'; n40.location = (507, -118)
n40.node_tree = ng_onelvxe_glass
n41 = _N.new('NodeReroute'); n41.name = 'Reroute.005'; n41.location = (-379, 145)
n41.width = 16
n41.socket_idname = 'NodeSocketVector'
n42 = _N.new('ShaderNodeMath'); n42.name = 'Math.003'; n42.location = (701, -996)
n42.operation = 'MULTIPLY'
n42.use_clamp = True
n43 = _N.new('ShaderNodeBsdfAnisotropic'); n43.name = 'Glossy BSDF'; n43.location = (317, -799)
n43.distribution = 'GGX'
n43.inputs[0].default_value = (0.8007, 0.8007, 0.8007, 1.0)
n44 = _N.new('NodeGroupInput'); n44.name = 'Group Input'; n44.location = (-666, 358)
n45 = _N.new('ShaderNodeGroup'); n45.name = 'Group.004'; n45.location = (1508, -590)
n45.node_tree = ng_onelvxe_reflection_001
n45.inputs[2].default_value = 0.0
n46 = _N.new('NodeReroute'); n46.name = 'Reroute.002'; n46.location = (235, -1035)
n46.width = 16
n46.socket_idname = 'NodeSocketFloatFactor'
n47 = _N.new('ShaderNodeMath'); n47.name = 'Math.008'; n47.location = (1515, -505)
n47.hide = True
n47.operation = 'ROUND'
n47.inputs[1].default_value = 1.0
n48 = _N.new('NodeReroute'); n48.name = 'Reroute.007'; n48.location = (-380, -459)
n48.width = 16
n48.socket_idname = 'NodeSocketFloatFactor'
n49 = _N.new('ShaderNodeMath'); n49.name = 'Math.001'; n49.location = (0, 0)
n49.operation = 'POWER'
n50 = _N.new('ShaderNodeMath'); n50.name = 'Math.009'; n50.location = (0, 0)
n50.operation = 'POWER'
_L.new(n23.outputs[0], n11.inputs[1])
_L.new(n28.outputs[0], n11.inputs[2])
_L.new(n29.outputs[0], n2.inputs[1])
_L.new(n38.outputs[0], n39.inputs[0])
_L.new(n39.outputs[0], n2.inputs[2])
_L.new(n2.outputs[0], n3.inputs[2])
_L.new(n21.outputs[0], n3.inputs[1])
_L.new(n11.outputs[0], n4.inputs[0])
_L.new(n3.outputs[0], n4.inputs[1])
_L.new(n44.outputs[7], n25.inputs[0])
_L.new(n40.outputs[0], n5.inputs[2])
_L.new(n6.outputs[0], n5.inputs[1])
_L.new(n44.outputs[8], n26.inputs[0])
_L.new(n4.outputs[0], n7.inputs[0])
_L.new(n5.outputs[0], n7.inputs[1])
_L.new(n12.outputs[0], n8.inputs[2])
_L.new(n16.outputs[0], n8.inputs[1])
_L.new(n44.outputs[12], n32.inputs[0])
_L.new(n8.outputs[0], n9.inputs[1])
_L.new(n7.outputs[0], n9.inputs[0])
_L.new(n44.outputs[18], n19.inputs[0])
_L.new(n44.outputs[17], n34.inputs[0])
_L.new(n19.outputs[0], n34.inputs[2])
_L.new(n13.outputs[0], n35.inputs[1])
_L.new(n34.outputs[0], n35.inputs[2])
_L.new(n44.outputs[10], n27.inputs[0])
_L.new(n43.outputs[0], n10.inputs[2])
_L.new(n20.outputs[0], n22.inputs[0])
_L.new(n36.outputs[0], n46.inputs[0])
_L.new(n46.outputs[0], n22.inputs[6])
_L.new(n35.outputs[0], n10.inputs[1])
_L.new(n42.outputs[0], n31.inputs[0])
_L.new(n48.outputs[0], n42.inputs[0])
_L.new(n44.outputs[19], n19.inputs[1])
_L.new(n10.outputs[0], n17.inputs[1])
_L.new(n9.outputs[0], n17.inputs[0])
_L.new(n36.outputs[0], n28.inputs[2])
_L.new(n41.outputs[0], n28.inputs[3])
_L.new(n14.outputs[0], n29.inputs[1])
_L.new(n44.outputs[9], n2.inputs[0])
_L.new(n17.outputs[0], n1.inputs[0])
_L.new(n37.outputs[0], n28.inputs[1])
_L.new(n18.outputs[0], n29.inputs[2])
_L.new(n37.outputs[0], n29.inputs[3])
_L.new(n41.outputs[0], n29.inputs[4])
_L.new(n44.outputs[14], n38.inputs[2])
_L.new(n44.outputs[15], n38.inputs[3])
_L.new(n41.outputs[0], n38.inputs[4])
_L.new(n44.outputs[16], n38.inputs[5])
_L.new(n15.outputs[0], n40.inputs[0])
_L.new(n15.outputs[0], n28.inputs[0])
_L.new(n15.outputs[0], n29.inputs[0])
_L.new(n15.outputs[0], n38.inputs[0])
_L.new(n15.outputs[0], n12.inputs[0])
_L.new(n44.outputs[22], n12.inputs[1])
_L.new(n41.outputs[0], n43.inputs[4])
_L.new(n18.outputs[0], n20.inputs[0])
_L.new(n37.outputs[0], n20.inputs[1])
_L.new(n41.outputs[0], n20.inputs[2])
_L.new(n44.outputs[20], n34.inputs[1])
_L.new(n41.outputs[0], n34.inputs[6])
_L.new(n37.outputs[0], n40.inputs[2])
_L.new(n18.outputs[0], n40.inputs[1])
_L.new(n18.outputs[0], n39.inputs[1])
_L.new(n37.outputs[0], n39.inputs[2])
_L.new(n36.outputs[0], n39.inputs[3])
_L.new(n36.outputs[0], n40.inputs[3])
_L.new(n44.outputs[0], n15.inputs[0])
_L.new(n44.outputs[2], n18.inputs[0])
_L.new(n44.outputs[3], n37.inputs[0])
_L.new(n44.outputs[1], n14.inputs[0])
_L.new(n44.outputs[4], n36.inputs[0])
_L.new(n44.outputs[5], n41.inputs[0])
_L.new(n22.outputs[2], n42.inputs[1])
_L.new(n44.outputs[11], n48.inputs[0])
_L.new(n45.outputs[0], n30.inputs[2])
_L.new(n33.outputs[0], n30.inputs[1])
_L.new(n1.outputs[0], n0.inputs[0])
_L.new(n30.outputs[0], n1.inputs[1])
_L.new(n18.outputs[0], n45.inputs[1])
_L.new(n36.outputs[0], n45.inputs[3])
_L.new(n41.outputs[0], n45.inputs[4])
_L.new(n24.outputs[0], n11.inputs[0])
_L.new(n44.outputs[6], n24.inputs[0])
_L.new(n25.outputs[0], n3.inputs[0])
_L.new(n26.outputs[0], n5.inputs[0])
_L.new(n32.outputs[0], n8.inputs[0])
_L.new(n27.outputs[0], n35.inputs[0])
_L.new(n31.outputs[0], n10.inputs[0])
_L.new(n44.outputs[13], n47.inputs[0])
_L.new(n47.outputs[0], n30.inputs[0])
_L.new(n41.outputs[0], n39.inputs[4])
_L.new(n41.outputs[0], n40.inputs[4])
_L.new(n37.outputs[0], n49.inputs[0])
_L.new(n49.outputs[0], n43.inputs[1])
_L.new(n37.outputs[0], n50.inputs[0])
_L.new(n50.outputs[0], n38.inputs[1])
n0.is_active_output = True
ng_fresnel = bpy.data.node_groups.new('Fresnel', 'ShaderNodeTree')
_s = ng_fresnel.interface.new_socket(name='Fac', in_out='OUTPUT', socket_type='NodeSocketFloat')
_s.subtype = 'FACTOR'
_s.min_value = 0.0
_s.max_value = 1.0
_s = ng_fresnel.interface.new_socket(name='Roughness', in_out='INPUT', socket_type='NodeSocketFloat')
_s.subtype = 'FACTOR'
_s.default_value = 0.3816
_s.min_value = 0.0
_s.max_value = 1.0
_s = ng_fresnel.interface.new_socket(name='Normal', in_out='INPUT', socket_type='NodeSocketVector')
_s.min_value = -1.0
_s.max_value = 1.0
_s.hide_value = True
_s = ng_fresnel.interface.new_socket(name='IOR', in_out='INPUT', socket_type='NodeSocketFloat')
_s.default_value = 1.45
_s.min_value = 0.0
_s.max_value = 1000.0
_N = ng_fresnel.nodes; _L = ng_fresnel.links
n0 = _N.new('ShaderNodeNewGeometry'); n0.name = 'Geometry'; n0.location = (-241, -66)
n1 = _N.new('ShaderNodeMix'); n1.name = 'Mix.001'; n1.location = (2, 66)
n1.data_type = 'RGBA'
n2 = _N.new('ShaderNodeFresnel'); n2.name = 'Fresnel.001'; n2.location = (241, -23)
n2.width = 153
n2.inputs[0].default_value = 1.45
n3 = _N.new('NodeGroupOutput'); n3.name = 'Group Output'; n3.location = (441, 0)
n4 = _N.new('ShaderNodeBump'); n4.name = 'Bump'; n4.location = (-172, 15)
n4.hide = True
n4.inputs[1].default_value = 0.1
n4.inputs[2].default_value = 1.0
n5 = _N.new('NodeGroupInput'); n5.name = 'Group Input'; n5.location = (-441, 0)
_L.new(n0.outputs[4], n1.inputs[7])
_L.new(n4.outputs[0], n1.inputs[6])
_L.new(n1.outputs[2], n2.inputs[1])
_L.new(n2.outputs[0], n3.inputs[0])
_L.new(n5.outputs[0], n1.inputs[0])
_L.new(n5.outputs[1], n4.inputs[4])
n3.is_active_output = True
ng_reflection = bpy.data.node_groups.new('.Reflection', 'ShaderNodeTree')
_s = ng_reflection.interface.new_socket(name='Shader', in_out='OUTPUT', socket_type='NodeSocketShader')
_s = ng_reflection.interface.new_socket(name='Shader', in_out='INPUT', socket_type='NodeSocketShader')
_s = ng_reflection.interface.new_socket(name='Roughness', in_out='INPUT', socket_type='NodeSocketFloat')
_s.subtype = 'FACTOR'
_s.default_value = 0.3816
_s.min_value = 0.0
_s.max_value = 1.0
_s = ng_reflection.interface.new_socket(name='Reflection', in_out='INPUT', socket_type='NodeSocketFloat')
_s.subtype = 'FACTOR'
_s.default_value = 0.5
_s.min_value = 0.0
_s.max_value = 1.0
_s = ng_reflection.interface.new_socket(name='Normal', in_out='INPUT', socket_type='NodeSocketVector')
_s.min_value = -1.0
_s.max_value = 1.0
_s.hide_value = True
_N = ng_reflection.nodes; _L = ng_reflection.links
n0 = _N.new('NodeGroupOutput'); n0.name = 'Group Output'; n0.location = (495, 0)
n1 = _N.new('ShaderNodeMix'); n1.name = 'Mix'; n1.location = (76, 161)
n1.data_type = 'RGBA'
n1.inputs[7].default_value = (1.0, 1.0, 1.0, 1.0)
n2 = _N.new('ShaderNodeMixShader'); n2.name = 'Mix Shader'; n2.location = (297, 2)
n3 = _N.new('ShaderNodeBsdfAnisotropic'); n3.name = 'Glossy BSDF'; n3.location = (-137, -130)
n3.distribution = 'GGX'
n3.inputs[0].default_value = (1.0, 1.0, 1.0, 1.0)
n4 = _N.new('ShaderNodeGroup'); n4.name = 'Group'; n4.location = (-142, 206)
n4.node_tree = ng_fresnel
n4.inputs[2].default_value = 1.45
n5 = _N.new('NodeGroupInput'); n5.name = 'Group Input'; n5.location = (-410, 2)
n6 = _N.new('ShaderNodeMath'); n6.name = 'Math'; n6.location = (0, 0)
n6.operation = 'POWER'
_L.new(n3.outputs[0], n2.inputs[2])
_L.new(n5.outputs[0], n2.inputs[1])
_L.new(n5.outputs[1], n4.inputs[0])
_L.new(n5.outputs[3], n4.inputs[1])
_L.new(n5.outputs[3], n3.inputs[4])
_L.new(n1.outputs[2], n2.inputs[0])
_L.new(n4.outputs[0], n1.inputs[0])
_L.new(n5.outputs[2], n1.inputs[6])
_L.new(n2.outputs[0], n0.inputs[0])
_L.new(n5.outputs[1], n6.inputs[0])
_L.new(n6.outputs[0], n3.inputs[1])
n0.is_active_output = True
ng_pbr_dielectric = bpy.data.node_groups.new('PBR Dielectric', 'ShaderNodeTree')
_s = ng_pbr_dielectric.interface.new_socket(name='Shader', in_out='OUTPUT', socket_type='NodeSocketShader')
_s = ng_pbr_dielectric.interface.new_socket(name='Color', in_out='INPUT', socket_type='NodeSocketColor')
_s.default_value = (0.8, 0.02264, 0.0, 1.0)
_s = ng_pbr_dielectric.interface.new_socket(name='Roughness', in_out='INPUT', socket_type='NodeSocketFloat')
_s.subtype = 'FACTOR'
_s.min_value = 0.0
_s.max_value = 1.0
_s = ng_pbr_dielectric.interface.new_socket(name='Reflection', in_out='INPUT', socket_type='NodeSocketFloat')
_s.subtype = 'FACTOR'
_s.default_value = 0.1382
_s.min_value = 0.0
_s.max_value = 1.0
_s = ng_pbr_dielectric.interface.new_socket(name='Normal', in_out='INPUT', socket_type='NodeSocketVector')
_s.min_value = -1.0
_s.max_value = 1.0
_s.hide_value = True
_N = ng_pbr_dielectric.nodes; _L = ng_pbr_dielectric.links
n0 = _N.new('NodeGroupOutput'); n0.name = 'Group Output'; n0.location = (356, 0)
n1 = _N.new('ShaderNodeBsdfDiffuse'); n1.name = 'Diffuse BSDF'; n1.location = (-47, 70)
n2 = _N.new('ShaderNodeMath'); n2.name = 'Math'; n2.location = (-335, 62)
n2.operation = 'POWER'
n2.inputs[1].default_value = 2.0
n3 = _N.new('ShaderNodeMath'); n3.name = 'Math.001'; n3.location = (-337, -88)
n3.operation = 'POWER'
n3.inputs[1].default_value = 2.0
n4 = _N.new('ShaderNodeGroup'); n4.name = 'Group.001'; n4.location = (156, 1)
n4.node_tree = ng_reflection
n5 = _N.new('NodeGroupInput'); n5.name = 'Group Input'; n5.location = (-620, 3)
_L.new(n1.outputs[0], n4.inputs[0])
_L.new(n4.outputs[0], n0.inputs[0])
_L.new(n5.outputs[0], n1.inputs[0])
_L.new(n5.outputs[1], n2.inputs[0])
_L.new(n5.outputs[2], n3.inputs[0])
_L.new(n5.outputs[3], n4.inputs[3])
_L.new(n5.outputs[3], n1.inputs[2])
_L.new(n2.outputs[0], n1.inputs[1])
_L.new(n2.outputs[0], n4.inputs[1])
_L.new(n3.outputs[0], n4.inputs[2])
n0.is_active_output = True

# ---- material node trees
mat_material_001.use_nodes = True; mat_material_001.node_tree.nodes.clear()
_N = mat_material_001.node_tree.nodes; _L = mat_material_001.node_tree.links
n0 = _N.new('ShaderNodeOutputMaterial'); n0.name = 'Material Output'; n0.location = (406, 287)
n1 = _N.new('ShaderNodeGroup'); n1.name = 'Group.002'; n1.location = (-110, 250)
n1.node_tree = ng_nodegroup_001
n1.inputs[0].default_value = (0.0, 0.0, 0.0)
n1.inputs[1].default_value = 0.5
n1.inputs[2].default_value = 0.5
n2 = _N.new('ShaderNodeGroup'); n2.name = 'Group.001'; n2.location = (216, 612)
n2.node_tree = ng_onelvxe_dielectric
n2.inputs[0].default_value = (0.8, 0.0, 0.0, 1.0)
n2.inputs[1].default_value = 0.0
n2.inputs[2].default_value = 0.4182
n2.inputs[3].default_value = (0.0, 0.0, 0.0)
n3 = _N.new('ShaderNodeGroup'); n3.name = 'Group.003'; n3.location = (-300, 415)
n3.node_tree = ng_onelvxe__disney_surface_beta
n3.inputs[0].default_value = (0.8, 0.8, 0.8, 1.0)
n3.inputs[1].default_value = (1.0, 1.0, 1.0, 1.0)
n3.inputs[2].default_value = 1.45
n3.inputs[3].default_value = 0.0
n3.inputs[4].default_value = 0.0
n3.inputs[5].default_value = (0.0, 0.0, 0.0)
n3.inputs[6].default_value = 1.0
n3.inputs[7].default_value = 0.0
n3.inputs[8].default_value = 0.0
n3.inputs[9].default_value = 0.0
n3.inputs[10].default_value = 0.0
n3.inputs[11].default_value = 0.0
n3.inputs[12].default_value = 0.0
n3.inputs[13].default_value = 0.0
n3.inputs[14].default_value = 0.0
n3.inputs[15].default_value = 0.0
n3.inputs[16].default_value = (0.0, 0.0, 0.0)
n3.inputs[17].default_value = (0.8, 0.8, 0.8, 1.0)
n3.inputs[18].default_value = (0.8, 0.8, 0.8, 1.0)
n3.inputs[19].default_value = 0.5
n3.inputs[20].default_value = 1.0
n3.inputs[21].default_value = 0.0
n3.inputs[22].default_value = 1.0
n4 = _N.new('ShaderNodeGroup'); n4.name = 'Group'; n4.location = (17, 610)
n4.node_tree = ng_pbr_dielectric
n4.inputs[0].default_value = (0.8, 0.0, 0.0, 1.0)
n4.inputs[1].default_value = 0.3818
n4.inputs[2].default_value = 0.5177
n4.inputs[3].default_value = (0.0, 0.0, 0.0)
n5 = _N.new('ShaderNodeBsdfPrincipled'); n5.name = 'Principled BSDF'; n5.location = (134, 371)
n5.width = 150
n5.subsurface_method = 'BURLEY'
n5.inputs[0].default_value = (0.0331, 0.07227, 0.08866, 1.0)
n5.inputs[2].default_value = 0.2
n5.inputs[3].default_value = 1.45
n5.inputs[9].default_value = (1.0, 1.0, 1.0)
n5.inputs[13].default_value = 2.0
_L.new(n5.outputs[0], n0.inputs[0])
n0.is_active_output = True

# ---- world
world_world = bpy.data.worlds.new('World'); scene.world = world_world
world_world.use_nodes = True; world_world.node_tree.nodes.clear()
_N = world_world.node_tree.nodes; _L = world_world.node_tree.links
n0 = _N.new('ShaderNodeOutputWorld'); n0.name = 'World Output'; n0.location = (300, 300)
n1 = _N.new('ShaderNodeTexSky'); n1.name = 'Sky Texture'; n1.location = (-298, 130)
n1.sky_type = 'HOSEK_WILKIE'
n1.turbidity = 10.0
n1.ground_albedo = 1.0
n1.sun_elevation = 1.571
n2 = _N.new('ShaderNodeRGBToBW'); n2.name = 'RGB to BW'; n2.location = (-78, 129)
n3 = _N.new('ShaderNodeBackground'); n3.name = 'Background'; n3.location = (70, 308)
n3.inputs[0].default_value = (0.07324, 0.07324, 0.07324, 1.0)
n4 = _N.new('ShaderNodeTexEnvironment'); n4.name = 'Environment Texture'; n4.location = (-323, 498)
n4.width = 217
n4.image = img_03_19_night_a_jpg
_L.new(n3.outputs[0], n0.inputs[0])
_L.new(n1.outputs[0], n2.inputs[0])
n0.is_active_output = True
world_world.color = (0.05088, 0.05088, 0.05088)
world_world.use_sun_shadow = False
world_world.sun_shadow_jitter_overblur = 0.0
world_world.cycles.sampling_method = 'MANUAL'

# ---- cameras
cam_camera = bpy.data.cameras.new('Camera')
cam_camera.clip_end = 100.0
cam_camera.lens = 35.0
cam_camera.sensor_width = 32.0
cam_camera.sensor_height = 18.0
cam_camera.ortho_scale = 7.314
cam_camera.dof.focus_distance = 0.0

# ---- lights
light_lamp = bpy.data.lights.new('Lamp', 'SPOT')
light_lamp.transmission_factor = 0.0
light_lamp.cutoff_distance = 30.0
light_lamp.energy = 100.0
light_lamp.shadow_buffer_clip_start = 1.001
light_lamp.shadow_soft_size = 0.1
light_lamp.shadow_maximum_resolution = 0.006
light_lamp.use_absolute_resolution = True
light_lamp.spot_size = 1.309

# ---- meshes
me_sphere = bpy.data.meshes.new('Sphere')
me_sphere.from_pydata([(0.03806, 0.1913, 0.9808), (0.07466, 0.3753, 0.9239), (0.1084, 0.5449, 0.8315), (0.1379, 0.6935, 0.7071), (0.1622, 0.8155, 0.5556), (0.1802, 0.9061, 0.3827), (0.1913, 0.9619, 0.1951), (0.1951, 0.9808, 7.55e-08), (0.1913, 0.9619, -0.1951), (0.1802, 0.9061, -0.3827), (0.1622, 0.8155, -0.5556), (0.1379, 0.6935, -0.7071), (0.1084, 0.5449, -0.8315), (0.07466, 0.3753, -0.9239), (0.03806, 0.1913, -0.9808), (0.07466, 0.1802, 0.9808), (0.1464, 0.3536, 0.9239), (0.2126, 0.5133, 0.8315), (0.2706, 0.6533, 0.7071), (0.3182, 0.7682, 0.5556), (0.3536, 0.8536, 0.3827), (0.3753, 0.9061, 0.1951), (0.3827, 0.9239, 7.55e-08), (0.3753, 0.9061, -0.1951), (0.3536, 0.8536, -0.3827), (0.3182, 0.7682, -0.5556), (0.2706, 0.6533, -0.7071), (0.2126, 0.5133, -0.8315), (0.1464, 0.3536, -0.9239), (0.07466, 0.1802, -0.9808), (0.1084, 0.1622, 0.9808), (0.2126, 0.3182, 0.9239), (0.3087, 0.4619, 0.8315), (0.3928, 0.5879, 0.7071), (0.4619, 0.6913, 0.5556), (0.5133, 0.7682, 0.3827), (0.5449, 0.8155, 0.1951), (0.5556, 0.8315, 7.55e-08), (0.5449, 0.8155, -0.1951), (0.5133, 0.7682, -0.3827), (0.4619, 0.6913, -0.5556), (0.3928, 0.5879, -0.7071), (0.3087, 0.4619, -0.8315), (0.2126, 0.3182, -0.9239), (0.1084, 0.1622, -0.9808), (0.1379, 0.1379, 0.9808), (0.2706, 0.2706, 0.9239), (0.3928, 0.3928, 0.8315), (0.5, 0.5, 0.7071), (0.5879, 0.5879, 0.5556), (0.6533, 0.6533, 0.3827), (0.6935, 0.6935, 0.1951), (0.7071, 0.7071, 7.55e-08), (0.6935, 0.6935, -0.1951), (0.6533, 0.6533, -0.3827), (0.5879, 0.5879, -0.5556), (0.5, 0.5, -0.7071), (0.3928, 0.3928, -0.8315), (0.2706, 0.2706, -0.9239), (0.1379, 0.1379, -0.9808), (0.1622, 0.1084, 0.9808), (0.3182, 0.2126, 0.9239), (0.4619, 0.3087, 0.8315), (0.5879, 0.3928, 0.7071), (0.6913, 0.4619, 0.5556), (0.7682, 0.5133, 0.3827), (0.8155, 0.5449, 0.1951), (0.8315, 0.5556, 7.55e-08), (0.8155, 0.5449, -0.1951), (0.7682, 0.5133, -0.3827), (0.6913, 0.4619, -0.5556), (0.5879, 0.3928, -0.7071), (0.4619, 0.3087, -0.8315), (0.3182, 0.2126, -0.9239), (0.1622, 0.1084, -0.9808), (0.0, -3.258e-07, -1.0), (0.1802, 0.07466, 0.9808), (0.3536, 0.1464, 0.9239), (0.5133, 0.2126, 0.8315), (0.6533, 0.2706, 0.7071), (0.7682, 0.3182, 0.5556), (0.8536, 0.3536, 0.3827), (0.9061, 0.3753, 0.1951), (0.9239, 0.3827, 7.55e-08), (0.9061, 0.3753, -0.1951), (0.8536, 0.3536, -0.3827), (0.7682, 0.3182, -0.5556), (0.6533, 0.2706, -0.7071), (0.5133, 0.2126, -0.8315), (0.3536, 0.1464, -0.9239), (0.1802, 0.07466, -0.9808), (0.1913, 0.03806, 0.9808), (0.3753, 0.07466, 0.9239), (0.5449, 0.1084, 0.8315), (0.6935, 0.1379, 0.7071), (0.8155, 0.1622, 0.5556), (0.9061, 0.1802, 0.3827), (0.9619, 0.1913, 0.1951), (0.9808, 0.1951, 7.55e-08), (0.9619, 0.1913, -0.1951), (0.9061, 0.1802, -0.3827), (0.8155, 0.1622, -0.5556), (0.6935, 0.1379, -0.7071), (0.5449, 0.1084, -0.8315), (0.3753, 0.07466, -0.9239), (0.1913, 0.03806, -0.9808), (0.1951, -3.266e-07, 0.9808), (0.3827, -3.192e-07, 0.9239), (0.5556, -3.117e-07, 0.8315), (0.7071, -3.192e-07, 0.7071), (0.8315, -3.341e-07, 0.5556), (0.9239, -2.745e-07, 0.3827), (0.9808, -3.937e-07, 0.1951), (1.0, -3.788e-07, 7.55e-08), (0.9808, -3.937e-07, -0.1951), (0.9239, -2.298e-07, -0.3827), (0.8315, -3.341e-07, -0.5556), (0.7071, -3.192e-07, -0.7071), (0.5556, -3.415e-07, -0.8315), (0.3827, -3.043e-07, -0.9239), (0.1951, -3.08e-07, -0.9808), (0.1913, -0.03806, 0.9808), (0.3753, -0.07466, 0.9239), (0.5449, -0.1084, 0.8315), (0.6935, -0.138, 0.7071), (0.8155, -0.1622, 0.5556), (0.9061, -0.1802, 0.3827), (0.9619, -0.1913, 0.1951), (0.9808, -0.1951, 7.55e-08), (0.9619, -0.1913, -0.1951), (0.9061, -0.1802, -0.3827), (0.8155, -0.1622, -0.5556), (0.6935, -0.138, -0.7071), (0.5449, -0.1084, -0.8315), (0.3753, -0.07466, -0.9239), (0.1913, -0.03806, -0.9808), (0.1802, -0.07466, 0.9808), (0.3536, -0.1464, 0.9239), (0.5133, -0.2126, 0.8315), (0.6533, -0.2706, 0.7071), (0.7682, -0.3182, 0.5556), (0.8536, -0.3536, 0.3827), (0.9061, -0.3753, 0.1951), (0.9239, -0.3827, 7.55e-08), (0.9061, -0.3753, -0.1951), (0.8536, -0.3536, -0.3827), (0.7682, -0.3182, -0.5556), (0.6533, -0.2706, -0.7071), (0.5133, -0.2126, -0.8315), (0.3536, -0.1464, -0.9239), (0.1802, -0.07466, -0.9808), (0.1622, -0.1084, 0.9808), (0.3182, -0.2126, 0.9239), (0.4619, -0.3087, 0.8315), (0.5879, -0.3928, 0.7071), (0.6913, -0.4619, 0.5556), (0.7682, -0.5133, 0.3827), (0.8155, -0.5449, 0.1951), (0.8315, -0.5556, 7.55e-08), (0.8155, -0.5449, -0.1951), (0.7682, -0.5133, -0.3827), (0.6913, -0.4619, -0.5556), (0.5879, -0.3928, -0.7071), (0.4619, -0.3087, -0.8315), (0.3182, -0.2126, -0.9239), (0.1622, -0.1084, -0.9808), (0.1379, -0.138, 0.9808), (0.2706, -0.2706, 0.9239), (0.3928, -0.3928, 0.8315), (0.5, -0.5, 0.7071), (0.5879, -0.5879, 0.5556), (0.6533, -0.6533, 0.3827), (0.6935, -0.6935, 0.1951), (0.7071, -0.7071, 7.55e-08), (0.6935, -0.6935, -0.1951), (0.6533, -0.6533, -0.3827), (0.5879, -0.5879, -0.5556), (0.5, -0.5, -0.7071), (0.3928, -0.3928, -0.8315), (0.2706, -0.2706, -0.9239), (0.1379, -0.138, -0.9808), (0.1084, -0.1622, 0.9808), (0.2126, -0.3182, 0.9239), (0.3087, -0.4619, 0.8315), (0.3928, -0.5879, 0.7071), (0.4619, -0.6913, 0.5556), (0.5133, -0.7682, 0.3827), (0.5449, -0.8155, 0.1951), (0.5556, -0.8315, 7.55e-08), (0.5449, -0.8155, -0.1951), (0.5133, -0.7682, -0.3827), (0.4619, -0.6913, -0.5556), (0.3928, -0.5879, -0.7071), (0.3087, -0.4619, -0.8315), (0.2126, -0.3182, -0.9239), (0.1084, -0.1622, -0.9808), (0.07466, -0.1802, 0.9808), (0.1464, -0.3536, 0.9239), (0.2126, -0.5133, 0.8315), (0.2706, -0.6533, 0.7071), (0.3182, -0.7682, 0.5556), (0.3536, -0.8536, 0.3827), (0.3753, -0.9061, 0.1951), (0.3827, -0.9239, 7.55e-08), (0.3753, -0.9061, -0.1951), (0.3536, -0.8536, -0.3827), (0.3182, -0.7682, -0.5556), (0.2706, -0.6533, -0.7071), (0.2126, -0.5133, -0.8315), (0.1464, -0.3536, -0.9239), (0.07466, -0.1802, -0.9808), (0.03806, -0.1913, 0.9808), (0.07466, -0.3753, 0.9239), (0.1084, -0.5449, 0.8315), (0.1379, -0.6935, 0.7071), (0.1622, -0.8155, 0.5556), (0.1802, -0.9061, 0.3827), (0.1913, -0.9619, 0.1951), (0.1951, -0.9808, 7.55e-08), (0.1913, -0.9619, -0.1951), (0.1802, -0.9061, -0.3827), (0.1622, -0.8155, -0.5556), (0.1379, -0.6935, -0.7071), (0.1084, -0.5449, -0.8315), (0.07466, -0.3753, -0.9239), (0.03806, -0.1913, -0.9808), (-7.212e-09, -0.1951, 0.9808), (4.122e-08, -0.3827, 0.9239), (2.632e-08, -0.5556, 0.8315), (-2.584e-08, -0.7071, 0.7071), (-8.544e-08, -0.8315, 0.5556), (6.357e-08, -0.9239, 0.3827), (-8.544e-08, -0.9808, 0.1951), (-1.003e-07, -1.0, 7.55e-08), (-8.544e-08, -0.9808, -0.1951), (6.357e-08, -0.9239, -0.3827), (-8.544e-08, -0.8315, -0.5556), (-2.584e-08, -0.7071, -0.7071), (-1.094e-08, -0.5556, -0.8315), (3.964e-09, -0.3827, -0.9239), (3.964e-09, -0.1951, -0.9808), (-0.03806, -0.1913, 0.9808), (-0.07466, -0.3753, 0.9239), (-0.1084, -0.5449, 0.8315), (-0.1379, -0.6935, 0.7071), (-0.1622, -0.8155, 0.5556), (-0.1802, -0.9061, 0.3827), (-0.1913, -0.9619, 0.1951), (-0.1951, -0.9808, 7.55e-08), (-0.1913, -0.9619, -0.1951), (-0.1802, -0.9061, -0.3827), (-0.1622, -0.8155, -0.5556), (-0.1379, -0.6935, -0.7071), (-0.1084, -0.5449, -0.8315), (-0.07466, -0.3753, -0.9239), (-0.03806, -0.1913, -0.9808), (-0.07466, -0.1802, 0.9808), (-0.1464, -0.3536, 0.9239), (-0.2126, -0.5133, 0.8315), (-0.2706, -0.6533, 0.7071), (-0.3182, -0.7682, 0.5556), (-0.3536, -0.8536, 0.3827), (-0.3753, -0.9061, 0.1951), (-0.3827, -0.9239, 7.55e-08), (-0.3753, -0.9061, -0.1951), (-0.3536, -0.8536, -0.3827), (-0.3182, -0.7682, -0.5556), (-0.2706, -0.6533, -0.7071), (-0.2126, -0.5133, -0.8315), (-0.1464, -0.3536, -0.9239), (-0.07466, -0.1802, -0.9808), (-1.81e-07, -5.968e-07, 1.0), (-0.1084, -0.1622, 0.9808), (-0.2126, -0.3182, 0.9239), (-0.3087, -0.4619, 0.8315), (-0.3928, -0.5879, 0.7071), (-0.4619, -0.6913, 0.5556), (-0.5133, -0.7682, 0.3827), (-0.5449, -0.8155, 0.1951), (-0.5556, -0.8315, 7.55e-08), (-0.5449, -0.8155, -0.1951), (-0.5133, -0.7682, -0.3827), (-0.4619, -0.6913, -0.5556), (-0.3928, -0.5879, -0.7071), (-0.3087, -0.4619, -0.8315), (-0.2126, -0.3182, -0.9239), (-0.1084, -0.1622, -0.9808), (-0.1379, -0.138, 0.9808), (-0.2706, -0.2706, 0.9239), (-0.3928, -0.3928, 0.8315), (-0.5, -0.5, 0.7071), (-0.5879, -0.5879, 0.5556), (-0.6533, -0.6533, 0.3827), (-0.6935, -0.6935, 0.1951), (-0.7071, -0.7071, 7.55e-08), (-0.6935, -0.6935, -0.1951), (-0.6533, -0.6533, -0.3827), (-0.5879, -0.5879, -0.5556), (-0.5, -0.5, -0.7071), (-0.3928, -0.3928, -0.8315), (-0.2706, -0.2706, -0.9239), (-0.1379, -0.1379, -0.9808), (-0.1622, -0.1084, 0.9808), (-0.3182, -0.2126, 0.9239), (-0.4619, -0.3087, 0.8315), (-0.5879, -0.3928, 0.7071), (-0.6913, -0.4619, 0.5556), (-0.7682, -0.5133, 0.3827), (-0.8155, -0.5449, 0.1951), (-0.8315, -0.5556, 7.55e-08), (-0.8155, -0.5449, -0.1951), (-0.7682, -0.5133, -0.3827), (-0.6913, -0.4619, -0.5556), (-0.5879, -0.3928, -0.7071), (-0.4619, -0.3087, -0.8315), (-0.3182, -0.2126, -0.9239), (-0.1622, -0.1084, -0.9808), (-0.1802, -0.07466, 0.9808), (-0.3536, -0.1464, 0.9239), (-0.5133, -0.2126, 0.8315), (-0.6533, -0.2706, 0.7071), (-0.7682, -0.3182, 0.5556), (-0.8536, -0.3536, 0.3827), (-0.9061, -0.3753, 0.1951), (-0.9239, -0.3827, 7.55e-08), (-0.9061, -0.3753, -0.1951), (-0.8536, -0.3536, -0.3827), (-0.7682, -0.3182, -0.5556), (-0.6533, -0.2706, -0.7071), (-0.5133, -0.2126, -0.8315), (-0.3536, -0.1464, -0.9239), (-0.1802, -0.07466, -0.9808), (-0.1913, -0.03806, 0.9808), (-0.3753, -0.07466, 0.9239), (-0.5449, -0.1084, 0.8315), (-0.6935, -0.1379, 0.7071), (-0.8155, -0.1622, 0.5556), (-0.9061, -0.1802, 0.3827), (-0.9619, -0.1913, 0.1951), (-0.9808, -0.1951, 7.55e-08), (-0.9619, -0.1913, -0.1951), (-0.9061, -0.1802, -0.3827), (-0.8155, -0.1622, -0.5556), (-0.6935, -0.1379, -0.7071), (-0.5449, -0.1084, -0.8315), (-0.3753, -0.07466, -0.9239), (-0.1913, -0.03806, -0.9808), (-0.1951, -3.117e-07, 0.9808), (-0.3827, -2.819e-07, 0.9239), (-0.5556, -2.819e-07, 0.8315), (-0.7071, -1.851e-07, 0.7071), (-0.8315, -1.404e-07, 0.5556), (-0.9239, -3.192e-07, 0.3827), (-0.9808, -9.567e-08, 0.1951), (-1.0, -1.404e-07, 7.55e-08), (-0.9808, -9.567e-08, -0.1951), (-0.9239, -3.192e-07, -0.3827), (-0.8315, -1.404e-07, -0.5556), (-0.7071, -1.851e-07, -0.7071), (-0.5556, -2.596e-07, -0.8315), (-0.3827, -2.521e-07, -0.9239), (-0.1951, -3.155e-07, -0.9808), (-0.1913, 0.03806, 0.9808), (-0.3753, 0.07466, 0.9239), (-0.5449, 0.1084, 0.8315), (-0.6935, 0.1379, 0.7071), (-0.8155, 0.1622, 0.5556), (-0.9061, 0.1802, 0.3827), (-0.9619, 0.1913, 0.1951), (-0.9808, 0.1951, 7.55e-08), (-0.9619, 0.1913, -0.1951), (-0.9061, 0.1802, -0.3827), (-0.8155, 0.1622, -0.5556), (-0.6935, 0.1379, -0.7071), (-0.5449, 0.1084, -0.8315), (-0.3753, 0.07466, -0.9239), (-0.1913, 0.03806, -0.9808), (-0.1802, 0.07466, 0.9808), (-0.3536, 0.1464, 0.9239), (-0.5133, 0.2126, 0.8315), (-0.6533, 0.2706, 0.7071), (-0.7682, 0.3182, 0.5556), (-0.8536, 0.3536, 0.3827), (-0.9061, 0.3753, 0.1951), (-0.9239, 0.3827, 7.55e-08), (-0.9061, 0.3753, -0.1951), (-0.8536, 0.3536, -0.3827), (-0.7682, 0.3182, -0.5556), (-0.6533, 0.2706, -0.7071), (-0.5133, 0.2126, -0.8315), (-0.3536, 0.1464, -0.9239), (-0.1802, 0.07466, -0.9808), (-0.1622, 0.1084, 0.9808), (-0.3182, 0.2126, 0.9239), (-0.4619, 0.3087, 0.8315), (-0.5879, 0.3928, 0.7071), (-0.6913, 0.4619, 0.5556), (-0.7682, 0.5133, 0.3827), (-0.8155, 0.5449, 0.1951), (-0.8315, 0.5556, 7.55e-08), (-0.8155, 0.5449, -0.1951), (-0.7682, 0.5133, -0.3827), (-0.6913, 0.4619, -0.5556), (-0.5879, 0.3928, -0.7071), (-0.4619, 0.3087, -0.8315), (-0.3182, 0.2126, -0.9239), (-0.1622, 0.1084, -0.9808), (-0.1379, 0.1379, 0.9808), (-0.2706, 0.2706, 0.9239), (-0.3928, 0.3928, 0.8315), (-0.5, 0.5, 0.7071), (-0.5879, 0.5879, 0.5556), (-0.6533, 0.6533, 0.3827), (-0.6935, 0.6935, 0.1951), (-0.7071, 0.7071, 7.55e-08), (-0.6935, 0.6935, -0.1951), (-0.6533, 0.6533, -0.3827), (-0.5879, 0.5879, -0.5556), (-0.5, 0.5, -0.7071), (-0.3928, 0.3928, -0.8315), (-0.2706, 0.2706, -0.9239), (-0.1379, 0.1379, -0.9808), (-0.1084, 0.1622, 0.9808), (-0.2126, 0.3182, 0.9239), (-0.3087, 0.4619, 0.8315), (-0.3928, 0.5879, 0.7071), (-0.4619, 0.6913, 0.5556), (-0.5133, 0.7682, 0.3827), (-0.5449, 0.8155, 0.1951), (-0.5556, 0.8315, 7.55e-08), (-0.5449, 0.8155, -0.1951), (-0.5133, 0.7682, -0.3827), (-0.4619, 0.6913, -0.5556), (-0.3928, 0.5879, -0.7071), (-0.3087, 0.4619, -0.8315), (-0.2126, 0.3182, -0.9239), (-0.1084, 0.1622, -0.9808), (-0.07466, 0.1802, 0.9808), (-0.1464, 0.3536, 0.9239), (-0.2126, 0.5133, 0.8315), (-0.2706, 0.6533, 0.7071), (-0.3182, 0.7682, 0.5556), (-0.3536, 0.8536, 0.3827), (-0.3753, 0.9061, 0.1951), (-0.3827, 0.9239, 7.55e-08), (-0.3753, 0.9061, -0.1951), (-0.3536, 0.8536, -0.3827), (-0.3182, 0.7682, -0.5556), (-0.2706, 0.6533, -0.7071), (-0.2126, 0.5133, -0.8315), (-0.1464, 0.3536, -0.9239), (-0.07466, 0.1802, -0.9808), (-0.03806, 0.1913, 0.9808), (-0.07466, 0.3753, 0.9239), (-0.1084, 0.5449, 0.8315), (-0.1379, 0.6935, 0.7071), (-0.1622, 0.8155, 0.5556), (-0.1802, 0.9061, 0.3827), (-0.1913, 0.9619, 0.1951), (-0.1951, 0.9808, 7.55e-08), (-0.1913, 0.9619, -0.1951), (-0.1802, 0.9061, -0.3827), (-0.1622, 0.8155, -0.5556), (-0.1379, 0.6935, -0.7071), (-0.1084, 0.5449, -0.8315), (-0.07466, 0.3753, -0.9239), (-0.03806, 0.1913, -0.9808), (3.749e-08, 0.1951, 0.9808), (7.847e-08, 0.3827, 0.9239), (1.083e-07, 0.5556, 0.8315), (1.53e-07, 0.7071, 0.7071), (2.722e-07, 0.8315, 0.5556), (6.357e-08, 0.9239, 0.3827), (2.573e-07, 0.9808, 0.1951), (2.722e-07, 1.0, 7.55e-08), (2.573e-07, 0.9808, -0.1951), (6.357e-08, 0.9239, -0.3827), (2.722e-07, 0.8315, -0.5556), (1.53e-07, 0.7071, -0.7071), (1.232e-07, 0.5556, -0.8315), (7.847e-08, 0.3827, -0.9239), (1.514e-08, 0.1951, -0.9808)], [], [(473, 472, 5, 6), (481, 480, 13, 14), (474, 473, 6, 7), (467, 271, 0), (75, 481, 14), (475, 474, 7, 8), (468, 467, 0, 1), (476, 475, 8, 9), (469, 468, 1, 2), (477, 476, 9, 10), (470, 469, 2, 3), (478, 477, 10, 11), (471, 470, 3, 4), (479, 478, 11, 12), (472, 471, 4, 5), (480, 479, 12, 13), (12, 11, 26, 27), (5, 4, 19, 20), (13, 12, 27, 28), (6, 5, 20, 21), (14, 13, 28, 29), (7, 6, 21, 22), (0, 271, 15), (75, 14, 29), (8, 7, 22, 23), (1, 0, 15, 16), (9, 8, 23, 24), (2, 1, 16, 17), (10, 9, 24, 25), (3, 2, 17, 18), (11, 10, 25, 26), (4, 3, 18, 19), (24, 23, 38, 39), (17, 16, 31, 32), (25, 24, 39, 40), (18, 17, 32, 33), (26, 25, 40, 41), (19, 18, 33, 34), (27, 26, 41, 42), (20, 19, 34, 35), (28, 27, 42, 43), (21, 20, 35, 36), (29, 28, 43, 44), (22, 21, 36, 37), (15, 271, 30), (75, 29, 44), (23, 22, 37, 38), (16, 15, 30, 31), (43, 42, 57, 58), (36, 35, 50, 51), (44, 43, 58, 59), (37, 36, 51, 52), (30, 271, 45), (75, 44, 59), (38, 37, 52, 53), (31, 30, 45, 46), (39, 38, 53, 54), (32, 31, 46, 47), (40, 39, 54, 55), (33, 32, 47, 48), (41, 40, 55, 56), (34, 33, 48, 49), (42, 41, 56, 57), (35, 34, 49, 50), (47, 46, 61, 62), (55, 54, 69, 70), (48, 47, 62, 63), (56, 55, 70, 71), (49, 48, 63, 64), (57, 56, 71, 72), (50, 49, 64, 65), (58, 57, 72, 73), (51, 50, 65, 66), (59, 58, 73, 74), (52, 51, 66, 67), (45, 271, 60), (75, 59, 74), (53, 52, 67, 68), (46, 45, 60, 61), (54, 53, 68, 69), (66, 65, 81, 82), (74, 73, 89, 90), (67, 66, 82, 83), (60, 271, 76), (75, 74, 90), (68, 67, 83, 84), (61, 60, 76, 77), (69, 68, 84, 85), (62, 61, 77, 78), (70, 69, 85, 86), (63, 62, 78, 79), (71, 70, 86, 87), (64, 63, 79, 80), (72, 71, 87, 88), (65, 64, 80, 81), (73, 72, 88, 89), (86, 85, 100, 101), (79, 78, 93, 94), (87, 86, 101, 102), (80, 79, 94, 95), (88, 87, 102, 103), (81, 80, 95, 96), (89, 88, 103, 104), (82, 81, 96, 97), (90, 89, 104, 105), (83, 82, 97, 98), (76, 271, 91), (75, 90, 105), (84, 83, 98, 99), (77, 76, 91, 92), (85, 84, 99, 100), (78, 77, 92, 93), (105, 104, 119, 120), (98, 97, 112, 113), (91, 271, 106), (75, 105, 120), (99, 98, 113, 114), (92, 91, 106, 107), (100, 99, 114, 115), (93, 92, 107, 108), (101, 100, 115, 116), (94, 93, 108, 109), (102, 101, 116, 117), (95, 94, 109, 110), (103, 102, 117, 118), (96, 95, 110, 111), (104, 103, 118, 119), (97, 96, 111, 112), (109, 108, 123, 124), (117, 116, 131, 132), (110, 109, 124, 125), (118, 117, 132, 133), (111, 110, 125, 126), (119, 118, 133, 134), (112, 111, 126, 127), (120, 119, 134, 135), (113, 112, 127, 128), (106, 271, 121), (75, 120, 135), (114, 113, 128, 129), (107, 106, 121, 122), (115, 114, 129, 130), (108, 107, 122, 123), (116, 115, 130, 131), (128, 127, 142, 143), (121, 271, 136), (75, 135, 150), (129, 128, 143, 144), (122, 121, 136, 137), (130, 129, 144, 145), (123, 122, 137, 138), (131, 130, 145, 146), (124, 123, 138, 139), (132, 131, 146, 147), (125, 124, 139, 140), (133, 132, 147, 148), (126, 125, 140, 141), (134, 133, 148, 149), (127, 126, 141, 142), (135, 134, 149, 150), (147, 146, 161, 162), (140, 139, 154, 155), (148, 147, 162, 163), (141, 140, 155, 156), (149, 148, 163, 164), (142, 141, 156, 157), (150, 149, 164, 165), (143, 142, 157, 158), (136, 271, 151), (75, 150, 165), (144, 143, 158, 159), (137, 136, 151, 152), (145, 144, 159, 160), (138, 137, 152, 153), (146, 145, 160, 161), (139, 138, 153, 154), (75, 165, 180), (159, 158, 173, 174), (152, 151, 166, 167), (160, 159, 174, 175), (153, 152, 167, 168), (161, 160, 175, 176), (154, 153, 168, 169), (162, 161, 176, 177), (155, 154, 169, 170), (163, 162, 177, 178), (156, 155, 170, 171), (164, 163, 178, 179), (157, 156, 171, 172), (165, 164, 179, 180), (158, 157, 172, 173), (151, 271, 166), (178, 177, 192, 193), (171, 170, 185, 186), (179, 178, 193, 194), (172, 171, 186, 187), (180, 179, 194, 195), (173, 172, 187, 188), (166, 271, 181), (75, 180, 195), (174, 173, 188, 189), (167, 166, 181, 182), (175, 174, 189, 190), (168, 167, 182, 183), (176, 175, 190, 191), (169, 168, 183, 184), (177, 176, 191, 192), (170, 169, 184, 185), (182, 181, 196, 197), (190, 189, 204, 205), (183, 182, 197, 198), (191, 190, 205, 206), (184, 183, 198, 199), (192, 191, 206, 207), (185, 184, 199, 200), (193, 192, 207, 208), (186, 185, 200, 201), (194, 193, 208, 209), (187, 186, 201, 202), (195, 194, 209, 210), (188, 187, 202, 203), (181, 271, 196), (75, 195, 210), (189, 188, 203, 204), (201, 200, 215, 216), (209, 208, 223, 224), (202, 201, 216, 217), (210, 209, 224, 225), (203, 202, 217, 218), (196, 271, 211), (75, 210, 225), (204, 203, 218, 219), (197, 196, 211, 212), (205, 204, 219, 220), (198, 197, 212, 213), (206, 205, 220, 221), (199, 198, 213, 214), (207, 206, 221, 222), (200, 199, 214, 215), (208, 207, 222, 223), (220, 219, 234, 235), (213, 212, 227, 228), (221, 220, 235, 236), (214, 213, 228, 229), (222, 221, 236, 237), (215, 214, 229, 230), (223, 222, 237, 238), (216, 215, 230, 231), (224, 223, 238, 239), (217, 216, 231, 232), (225, 224, 239, 240), (218, 217, 232, 233), (211, 271, 226), (75, 225, 240), (219, 218, 233, 234), (212, 211, 226, 227), (239, 238, 253, 254), (232, 231, 246, 247), (240, 239, 254, 255), (233, 232, 247, 248), (226, 271, 241), (75, 240, 255), (234, 233, 248, 249), (227, 226, 241, 242), (235, 234, 249, 250), (228, 227, 242, 243), (236, 235, 250, 251), (229, 228, 243, 244), (237, 236, 251, 252), (230, 229, 244, 245), (238, 237, 252, 253), (231, 230, 245, 246), (243, 242, 257, 258), (251, 250, 265, 266), (244, 243, 258, 259), (252, 251, 266, 267), (245, 244, 259, 260), (253, 252, 267, 268), (246, 245, 260, 261), (254, 253, 268, 269), (247, 246, 261, 262), (255, 254, 269, 270), (248, 247, 262, 263), (241, 271, 256), (75, 255, 270), (249, 248, 263, 264), (242, 241, 256, 257), (250, 249, 264, 265), (262, 261, 277, 278), (270, 269, 285, 286), (263, 262, 278, 279), (256, 271, 272), (75, 270, 286), (264, 263, 279, 280), (257, 256, 272, 273), (265, 264, 280, 281), (258, 257, 273, 274), (266, 265, 281, 282), (259, 258, 274, 275), (267, 266, 282, 283), (260, 259, 275, 276), (268, 267, 283, 284), (261, 260, 276, 277), (269, 268, 284, 285), (282, 281, 296, 297), (275, 274, 289, 290), (283, 282, 297, 298), (276, 275, 290, 291), (284, 283, 298, 299), (277, 276, 291, 292), (285, 284, 299, 300), (278, 277, 292, 293), (286, 285, 300, 301), (279, 278, 293, 294), (272, 271, 287), (75, 286, 301), (280, 279, 294, 295), (273, 272, 287, 288), (281, 280, 295, 296), (274, 273, 288, 289), (301, 300, 315, 316), (294, 293, 308, 309), (287, 271, 302), (75, 301, 316), (295, 294, 309, 310), (288, 287, 302, 303), (296, 295, 310, 311), (289, 288, 303, 304), (297, 296, 311, 312), (290, 289, 304, 305), (298, 297, 312, 313), (291, 290, 305, 306), (299, 298, 313, 314), (292, 291, 306, 307), (300, 299, 314, 315), (293, 292, 307, 308), (313, 312, 327, 328), (306, 305, 320, 321), (314, 313, 328, 329), (307, 306, 321, 322), (315, 314, 329, 330), (308, 307, 322, 323), (316, 315, 330, 331), (309, 308, 323, 324), (302, 271, 317), (75, 316, 331), (310, 309, 324, 325), (303, 302, 317, 318), (311, 310, 325, 326), (304, 303, 318, 319), (312, 311, 326, 327), (305, 304, 319, 320), (317, 271, 332), (75, 331, 346), (325, 324, 339, 340), (318, 317, 332, 333), (326, 325, 340, 341), (319, 318, 333, 334), (327, 326, 341, 342), (320, 319, 334, 335), (328, 327, 342, 343), (321, 320, 335, 336), (329, 328, 343, 344), (322, 321, 336, 337), (330, 329, 344, 345), (323, 322, 337, 338), (331, 330, 345, 346), (324, 323, 338, 339), (336, 335, 350, 351), (344, 343, 358, 359), (337, 336, 351, 352), (345, 344, 359, 360), (338, 337, 352, 353), (346, 345, 360, 361), (339, 338, 353, 354), (332, 271, 347), (75, 346, 361), (340, 339, 354, 355), (333, 332, 347, 348), (341, 340, 355, 356), (334, 333, 348, 349), (342, 341, 356, 357), (335, 334, 349, 350), (343, 342, 357, 358), (355, 354, 369, 370), (348, 347, 362, 363), (356, 355, 370, 371), (349, 348, 363, 364), (357, 356, 371, 372), (350, 349, 364, 365), (358, 357, 372, 373), (351, 350, 365, 366), (359, 358, 373, 374), (352, 351, 366, 367), (360, 359, 374, 375), (353, 352, 367, 368), (361, 360, 375, 376), (354, 353, 368, 369), (347, 271, 362), (75, 361, 376), (374, 373, 388, 389), (367, 366, 381, 382), (375, 374, 389, 390), (368, 367, 382, 383), (376, 375, 390, 391), (369, 368, 383, 384), (362, 271, 377), (75, 376, 391), (370, 369, 384, 385), (363, 362, 377, 378), (371, 370, 385, 386), (364, 363, 378, 379), (372, 371, 386, 387), (365, 364, 379, 380), (373, 372, 387, 388), (366, 365, 380, 381), (378, 377, 392, 393), (386, 385, 400, 401), (379, 378, 393, 394), (387, 386, 401, 402), (380, 379, 394, 395), (388, 387, 402, 403), (381, 380, 395, 396), (389, 388, 403, 404), (382, 381, 396, 397), (390, 389, 404, 405), (383, 382, 397, 398), (391, 390, 405, 406), (384, 383, 398, 399), (377, 271, 392), (75, 391, 406), (385, 384, 399, 400), (397, 396, 411, 412), (405, 404, 419, 420), (398, 397, 412, 413), (406, 405, 420, 421), (399, 398, 413, 414), (392, 271, 407), (75, 406, 421), (400, 399, 414, 415), (393, 392, 407, 408), (401, 400, 415, 416), (394, 393, 408, 409), (402, 401, 416, 417), (395, 394, 409, 410), (403, 402, 417, 418), (396, 395, 410, 411), (404, 403, 418, 419), (416, 415, 430, 431), (409, 408, 423, 424), (417, 416, 431, 432), (410, 409, 424, 425), (418, 417, 432, 433), (411, 410, 425, 426), (419, 418, 433, 434), (412, 411, 426, 427), (420, 419, 434, 435), (413, 412, 427, 428), (421, 420, 435, 436), (414, 413, 428, 429), (407, 271, 422), (75, 421, 436), (415, 414, 429, 430), (408, 407, 422, 423), (435, 434, 449, 450), (428, 427, 442, 443), (436, 435, 450, 451), (429, 428, 443, 444), (422, 271, 437), (75, 436, 451), (430, 429, 444, 445), (423, 422, 437, 438), (431, 430, 445, 446), (424, 423, 438, 439), (432, 431, 446, 447), (425, 424, 439, 440), (433, 432, 447, 448), (426, 425, 440, 441), (434, 433, 448, 449), (427, 426, 441, 442), (447, 446, 461, 462), (440, 439, 454, 455), (448, 447, 462, 463), (441, 440, 455, 456), (449, 448, 463, 464), (442, 441, 456, 457), (450, 449, 464, 465), (443, 442, 457, 458), (451, 450, 465, 466), (444, 443, 458, 459), (437, 271, 452), (75, 451, 466), (445, 444, 459, 460), (438, 437, 452, 453), (446, 445, 460, 461), (439, 438, 453, 454), (466, 465, 480, 481), (459, 458, 473, 474), (452, 271, 467), (75, 466, 481), (460, 459, 474, 475), (453, 452, 467, 468), (461, 460, 475, 476), (454, 453, 468, 469), (462, 461, 476, 477), (455, 454, 469, 470), (463, 462, 477, 478), (456, 455, 470, 471), (464, 463, 478, 479), (457, 456, 471, 472), (465, 464, 479, 480), (458, 457, 472, 473)])
me_sphere.polygons.foreach_set('use_smooth', [True] * 512)
me_sphere.materials.append(mat_material_001)
me_sphere.use_remesh_preserve_volume = False
me_sphere.use_remesh_preserve_attributes = False
me_sphere.use_mirror_vertex_groups = False
me_sphere.update()

# ---- objects
ob_sphere = bpy.data.objects.new('Sphere', me_sphere)
ob_lamp = bpy.data.objects.new('Lamp', light_lamp)
ob_camera = bpy.data.objects.new('Camera', cam_camera)

# ---- transforms, parenting, visibility, modifiers, constraints
ob_sphere.location = (0.0, 0.0, 0.0)
ob_sphere.lineart.crease_threshold = 0.0
_m = ob_sphere.modifiers.new('Subsurf', 'SUBSURF')
_m.uv_smooth = 'PRESERVE_CORNERS'
_m.quality = 2
_m.show_only_control_edges = False
ob_lamp.location = (2.366, 0.9452, 3.355)
ob_lamp.rotation_euler = (0.6503, 0.05522, 1.866)
ob_lamp.lock_rotations_4d = False
ob_lamp.empty_display_type = 'ARROWS'
ob_lamp.color = (0.0, 0.0, 0.0, 0.0)
ob_lamp.lineart.crease_threshold = 0.0
ob_camera.location = (0.9226, 2.806, 2.2)
ob_camera.rotation_euler = (0.9343, -9.335e-08, 2.831)
ob_camera.lock_rotations_4d = False
ob_camera.empty_display_type = 'ARROWS'
ob_camera.color = (0.0, 0.0, 0.0, 0.0)
ob_camera.display_type = 'WIRE'
ob_camera.lineart.crease_threshold = 0.0

# ---- collection membership
col_collection_1.objects.link(ob_sphere)
col_collection_1.objects.link(ob_lamp)
col_collection_1.objects.link(ob_camera)

# ---- scene / render settings (as saved in the file)
scene.camera = ob_camera
scene.frame_start = 1; scene.frame_end = 250; scene.frame_set(1)
scene.render.engine = 'CYCLES'
scene.render.resolution_x = 1024
scene.render.resolution_y = 1024
scene.render.resolution_percentage = 50
scene.render.dither_intensity = 0.0
scene.cycles.use_denoising = False
scene.cycles.samples = 300
scene.cycles.sampling_pattern = 'TABULATED_SOBOL'
scene.cycles.use_adaptive_sampling = False
scene.cycles.use_light_tree = False
scene.cycles.blur_glossy = 0.0
scene.cycles.sample_clamp_indirect = 0.0
scene.view_settings.view_transform = 'Standard'
bpy.context.view_layer.update()
